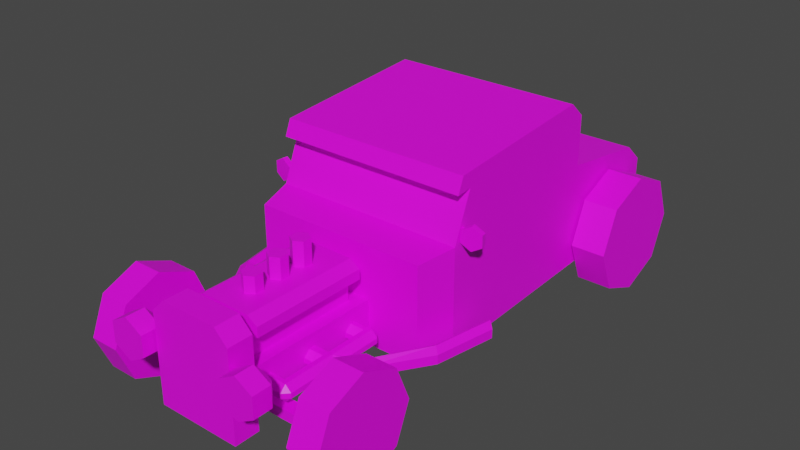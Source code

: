 # Source: Veh_HotRod_Red.blend  (saved by Blender 2.90.8; exported with 4.5.12 LTS)
import bpy
from mathutils import Matrix  # noqa: F401  (used for matrix-valued properties, if any)

bpy.ops.wm.read_factory_settings(use_empty=True)
scene = bpy.context.scene
scene.name = 'Scene'

# ---- collections
col_collection = bpy.data.collections.new('Collection'); scene.collection.children.link(col_collection)

# ---- images (referenced by path relative to the original .blend; pixels are not part of the script)
import os
ASSET_DIR = os.environ.get("B2B_ASSET_DIR", "")  # directory of the original .blend (textures are referenced by path, not embedded)
HERE = os.path.dirname(os.path.abspath(__file__))  # packed textures are extracted next to this script under _unpacked/

def load_image(name, relpath, width, height, colorspace="sRGB"):
    """Load a texture the original file referenced (path relative to the .blend, or extracted next to this script)."""
    p = next((c for c in (os.path.join(HERE, relpath), os.path.join(ASSET_DIR, relpath)) if relpath and os.path.exists(c)), "")
    if p:
        img = bpy.data.images.load(p, check_existing=True)
        img.name = name
    else:  # same state as the original file: an image datablock whose file is absent (Cycles renders it pink)
        img = bpy.data.images.new(name, width, height)
        img.source = "FILE"
        img.filepath = "//" + (relpath or name)
    img.colorspace_settings.name = colorspace
    return img
img_city_vehicles_pallete_png = load_image('city_vehicles_pallete.png', 'city_vehicles_pallete.png', 1024, 1024, 'sRGB')

# ---- materials (node trees are filled in below, after node groups)
mat_material_001 = bpy.data.materials.new('Material.001')
mat_material_001.use_transparent_shadow = False

# ---- material node trees
mat_material_001.use_nodes = True; mat_material_001.node_tree.nodes.clear()
_N = mat_material_001.node_tree.nodes; _L = mat_material_001.node_tree.links
n0 = _N.new('ShaderNodeBsdfPrincipled'); n0.name = 'Principled BSDF'; n0.location = (10, 300)
n0.distribution = 'GGX'
n0.subsurface_method = 'BURLEY'
n0.inputs[3].default_value = 1.45
n0.inputs[27].default_value = (0.0, 0.0, 0.0, 1.0)
n0.inputs[28].default_value = 1.0
n1 = _N.new('ShaderNodeOutputMaterial'); n1.name = 'Material Output'; n1.location = (300, 300)
n2 = _N.new('ShaderNodeTexImage'); n2.name = 'Image Texture'; n2.location = (-320, 147)
n2.image = img_city_vehicles_pallete_png
n2.interpolation = 'Closest'
_L.new(n0.outputs[0], n1.inputs[0])
_L.new(n2.outputs[0], n0.inputs[0])
n1.is_active_output = True

# ---- world
world_world = bpy.data.worlds.new('World'); scene.world = world_world
world_world.use_nodes = True; world_world.node_tree.nodes.clear()
_N = world_world.node_tree.nodes; _L = world_world.node_tree.links
n0 = _N.new('ShaderNodeOutputWorld'); n0.name = 'World Output'; n0.location = (300, 300)
n1 = _N.new('ShaderNodeBackground'); n1.name = 'Background'; n1.location = (10, 300)
n1.inputs[0].default_value = (0.05088, 0.05088, 0.05088, 1.0)
_L.new(n1.outputs[0], n0.inputs[0])
n0.is_active_output = True
world_world.color = (0.05088, 0.05088, 0.05088)
world_world.use_sun_shadow = False
world_world.sun_shadow_jitter_overblur = 0.0

# ---- meshes
me_plane = bpy.data.meshes.new('Plane')
me_plane.from_pydata([(0.3971, -0.5239, 0.5794), (0.3971, -0.5239, 0.1428), (0.4396, 1.029, 0.1903), (0.4146, -0.3477, 0.6241), (0.4396, -0.3571, 0.1428), (0.4396, -0.2429, 0.1428), (0.4146, -0.2713, 0.8141), (0.4396, 1.029, 0.4966), (0.4396, 0.9367, 0.5796), (0.4396, -0.2429, 0.8848), (0.4396, -0.3571, 0.6009), (0.4396, -0.2713, 0.8141), (0.4396, -0.3165, 0.8782), (0.4146, -0.3449, 0.8075), (0.4396, -0.3449, 0.8075), (0.4396, 0.4912, 0.6425), (0.4396, 0.4915, 0.8691), (0.4396, 0.4158, 0.9382), (0.4396, -0.2129, 0.8141), (0.4396, -0.2129, 0.6241), (0.4396, 0.2275, 0.6511), (0.4396, 0.2275, 0.8416), (0.4396, 0.2691, 0.8438), (0.4396, 0.2691, 0.6533), (0.4396, 0.4432, 0.6655), (0.4396, 0.4432, 0.8553), (0.3888, 0.4915, 0.8339), (0.3888, 0.4913, 0.688), (-0.3971, -0.5239, 0.5794), (-0.3971, -0.5239, 0.1428), (-0.4396, 1.029, 0.1903), (-0.4146, -0.3477, 0.6241), (-0.4396, -0.3571, 0.1428), (-0.4396, -0.2429, 0.1428), (-0.4146, -0.2713, 0.8141), (0.0, -0.5239, 0.5794), (0.0, -0.5239, 0.1428), (0.0, 1.029, 0.1903), (0.0, -0.3571, 0.6009), (0.0, -0.3571, 0.1428), (0.0, -0.2429, 0.1428), (0.0, -0.2429, 0.8848), (-0.4396, 1.029, 0.4966), (-0.4396, 0.9367, 0.5796), (0.0, 0.9367, 0.5796), (0.0, 1.029, 0.4966), (-0.4396, -0.2429, 0.8848), (-0.4396, -0.3571, 0.6009), (0.0, -0.2713, 0.8141), (0.0, -0.3477, 0.6241), (-0.4396, -0.2713, 0.8141), (-0.4396, -0.3165, 0.8782), (0.0, -0.3165, 0.8782), (-0.4146, -0.3449, 0.8075), (0.0, -0.3449, 0.8075), (-0.4396, -0.3449, 0.8075), (-0.4396, 0.4912, 0.6425), (0.0, 0.4912, 0.6425), (-0.4396, 0.4915, 0.8691), (-0.4396, 0.4158, 0.9382), (0.0, 0.4158, 0.9382), (0.0, 0.4915, 0.8691), (-0.4396, -0.2129, 0.8141), (-0.4396, -0.2129, 0.6241), (-0.4396, 0.2275, 0.6511), (-0.4396, 0.2275, 0.8416), (-0.4396, 0.2691, 0.8438), (-0.4396, 0.2691, 0.6533), (-0.4396, 0.4432, 0.6655), (-0.4396, 0.4432, 0.8553), (0.0, 0.4913, 0.688), (0.0, 0.4915, 0.8339), (-0.3888, 0.4915, 0.8339), (-0.3888, 0.4913, 0.688), (-0.1568, -1.159, 0.1534), (-0.1013, -1.104, 0.3471), (-0.1568, -0.5171, 0.1534), (-0.1013, -0.5773, 0.3471), (0.1568, -1.159, 0.1534), (0.1013, -1.104, 0.3471), (0.1568, -0.5171, 0.1534), (0.1013, -0.5773, 0.3471), (-0.1568, -1.159, 0.3471), (-0.1568, -0.5171, 0.3471), (0.1568, -0.5171, 0.3471), (0.1568, -1.159, 0.3471), (-0.1013, -1.104, 0.5365), (-0.1013, -0.5773, 0.5365), (0.1013, -0.5773, 0.5365), (0.1013, -1.104, 0.5365), (0.1013, -0.5773, 0.4609), (0.1013, -1.104, 0.4609), (-0.1013, -1.104, 0.4609), (-0.1013, -0.5773, 0.4609), (0.1613, -1.104, 0.4609), (0.1613, -0.5773, 0.4609), (-0.1613, -1.104, 0.4609), (-0.1613, -0.5773, 0.4609), (0.1155, -0.5773, 0.5365), (0.1613, -0.5773, 0.5055), (0.1613, -1.104, 0.5055), (0.1155, -1.104, 0.5365), (-0.1155, -1.104, 0.5365), (-0.1613, -1.104, 0.5055), (-0.1613, -0.5773, 0.5055), (-0.1155, -0.5773, 0.5365), (-0.1444, -1.267, 0.1556), (-0.1913, -1.153, 0.1087), (0.1444, -1.267, 0.1556), (0.1913, -1.153, 0.1087), (-0.1121, -1.267, 0.5257), (-0.1444, -1.267, 0.4934), (-0.1913, -1.153, 0.5128), (-0.1315, -1.153, 0.5727), (0.1444, -1.267, 0.4934), (0.1121, -1.267, 0.5257), (0.1315, -1.153, 0.5727), (0.1913, -1.153, 0.5128), (-0.1913, -1.267, 0.1087), (0.1913, -1.267, 0.1087), (-0.1913, -1.267, 0.5128), (-0.1315, -1.267, 0.5727), (0.1315, -1.267, 0.5727), (0.1913, -1.267, 0.5128), (0.2807, -1.323, 0.3825), (0.2807, -1.237, 0.4752), (0.2807, -1.323, 0.4752), (0.361, -1.237, 0.4288), (0.361, -1.323, 0.4288), (0.361, -1.237, 0.3361), (0.361, -1.323, 0.3361), (0.2807, -1.237, 0.2897), (0.2807, -1.323, 0.2897), (0.2003, -1.237, 0.3361), (0.2003, -1.323, 0.3361), (0.2003, -1.237, 0.4288), (0.2003, -1.323, 0.4288), (0.3157, -1.192, 0.4027), (0.2807, -1.192, 0.3825), (0.2807, -1.192, 0.423), (0.3157, -1.192, 0.3622), (0.2807, -1.192, 0.342), (0.2456, -1.192, 0.3622), (0.2456, -1.192, 0.4027), (-0.2807, -1.323, 0.3825), (-0.2807, -1.237, 0.4752), (-0.2807, -1.323, 0.4752), (-0.361, -1.237, 0.4288), (-0.361, -1.323, 0.4288), (-0.361, -1.237, 0.3361), (-0.361, -1.323, 0.3361), (-0.2807, -1.237, 0.2897), (-0.2807, -1.323, 0.2897), (-0.2003, -1.237, 0.3361), (-0.2003, -1.323, 0.3361), (-0.2003, -1.237, 0.4288), (-0.2003, -1.323, 0.4288), (-0.3157, -1.192, 0.4027), (-0.2807, -1.192, 0.3825), (-0.2807, -1.192, 0.423), (-0.3157, -1.192, 0.3622), (-0.2807, -1.192, 0.342), (-0.2456, -1.192, 0.3622), (-0.2456, -1.192, 0.4027), (0.5507, -0.268, 0.249), (0.5507, -0.268, 0.2888), (0.3552, -0.7793, 0.2885), (0.5766, -0.2907, 0.2689), (0.3638, -0.8107, 0.2688), (0.5766, -0.2907, 0.2292), (0.3638, -0.8107, 0.2293), (0.5507, -0.268, 0.2093), (0.3552, -0.7793, 0.2095), (0.5248, -0.2453, 0.2292), (0.3465, -0.7479, 0.2293), (0.5248, -0.2453, 0.2689), (0.3465, -0.7479, 0.2688), (0.526, -0.5623, 0.2689), (0.526, -0.5623, 0.2292), (0.5001, -0.5396, 0.2093), (0.4742, -0.5169, 0.2292), (0.4742, -0.5169, 0.2689), (0.5001, -0.5396, 0.2888), (0.2207, -0.839, 0.2857), (0.224, -0.8706, 0.2674), (0.224, -0.8706, 0.2307), (0.2207, -0.839, 0.2124), (0.2173, -0.8075, 0.2307), (0.2173, -0.8075, 0.2674), (0.0, -0.7201, 0.6453), (0.0, -0.6782, 0.5299), (0.0, -0.6782, 0.6453), (0.03623, -0.6991, 0.5299), (0.03623, -0.6991, 0.6453), (0.03623, -0.741, 0.5299), (0.03623, -0.741, 0.6453), (-3.657e-09, -0.7619, 0.5299), (-3.657e-09, -0.7619, 0.6453), (-0.03623, -0.741, 0.5299), (-0.03623, -0.741, 0.6453), (-0.03623, -0.6991, 0.5299), (-0.03623, -0.6991, 0.6453), (0.0, -0.8404, 0.6298), (0.0, -0.7986, 0.5299), (0.0, -0.7986, 0.6298), (0.03623, -0.8195, 0.5299), (0.03623, -0.8195, 0.6298), (0.03623, -0.8613, 0.5299), (0.03623, -0.8613, 0.6298), (-3.657e-09, -0.8823, 0.5299), (-3.657e-09, -0.8823, 0.6298), (-0.03623, -0.8613, 0.5299), (-0.03623, -0.8613, 0.6298), (-0.03623, -0.8195, 0.5299), (-0.03623, -0.8195, 0.6298), (0.0, -0.9677, 0.608), (0.0, -0.9259, 0.5299), (0.0, -0.9259, 0.608), (0.03623, -0.9468, 0.5299), (0.03623, -0.9468, 0.608), (0.03623, -0.9886, 0.5299), (0.03623, -0.9886, 0.608), (-3.657e-09, -1.01, 0.5299), (-3.657e-09, -1.01, 0.608), (-0.03623, -0.9886, 0.5299), (-0.03623, -0.9886, 0.608), (-0.03623, -0.9468, 0.5299), (-0.03623, -0.9468, 0.608), (0.1969, -1.095, 0.2391), (0.1969, -1.067, 0.212), (0.1969, -1.067, 0.2885), (0.1969, -1.095, 0.2614), (0.1969, -0.6087, 0.212), (0.1969, -0.5816, 0.2391), (0.1969, -0.5816, 0.2614), (0.1969, -0.6087, 0.2885), (0.2734, -1.067, 0.2391), (0.2463, -1.095, 0.2391), (0.2463, -1.067, 0.212), (0.2463, -1.067, 0.2885), (0.2463, -1.095, 0.2614), (0.2734, -1.067, 0.2614), (0.2463, -0.6087, 0.212), (0.2463, -0.5816, 0.2391), (0.2734, -0.6087, 0.2391), (0.2463, -0.6087, 0.2885), (0.2734, -0.6087, 0.2614), (0.2463, -0.5816, 0.2614), (0.1969, -0.6559, 0.2391), (0.224, -0.6288, 0.212), (0.224, -1.047, 0.212), (0.1969, -1.02, 0.2391), (0.1969, -1.02, 0.2614), (0.224, -1.047, 0.2885), (0.224, -0.6288, 0.2885), (0.1969, -0.6559, 0.2614), (0.2463, -1.02, 0.212), (0.2734, -1.02, 0.2391), (0.2734, -0.6559, 0.2391), (0.2463, -0.6559, 0.212), (0.2463, -0.6559, 0.2885), (0.2734, -0.6559, 0.2614), (0.2734, -1.02, 0.2614), (0.2463, -1.02, 0.2885), (0.224, -0.8229, 0.212), (0.1969, -0.7958, 0.2391), (0.1969, -0.8804, 0.2391), (0.224, -0.8533, 0.212), (0.224, -0.8533, 0.2885), (0.1969, -0.8804, 0.2614), (0.1969, -0.7958, 0.2614), (0.224, -0.8229, 0.2885), (0.2463, -0.8804, 0.212), (0.2734, -0.8804, 0.2391), (0.2734, -0.7958, 0.2391), (0.2463, -0.7958, 0.212), (0.2463, -0.7958, 0.2885), (0.2734, -0.7958, 0.2614), (0.2734, -0.8804, 0.2614), (0.2463, -0.8804, 0.2885), (0.1424, -1.067, 0.212), (0.1424, -1.095, 0.2391), (0.1424, -1.095, 0.2614), (0.1424, -1.067, 0.2885), (0.1424, -0.5816, 0.2391), (0.1424, -0.6087, 0.212), (0.1424, -0.6087, 0.2885), (0.1424, -0.5816, 0.2614), (0.1424, -0.6288, 0.212), (0.1424, -0.6559, 0.2391), (0.1424, -1.02, 0.2391), (0.1424, -1.047, 0.212), (0.1424, -1.047, 0.2885), (0.1424, -1.02, 0.2614), (0.1424, -0.6559, 0.2614), (0.1424, -0.6288, 0.2885), (0.1424, -0.7958, 0.2391), (0.1424, -0.8229, 0.212), (0.1424, -0.8533, 0.212), (0.1424, -0.8804, 0.2391), (0.1424, -0.8804, 0.2614), (0.1424, -0.8533, 0.2885), (0.1424, -0.8229, 0.2885), (0.1424, -0.7958, 0.2614), (-0.1969, -1.095, 0.2391), (-0.1969, -1.067, 0.212), (-0.1969, -1.067, 0.2885), (-0.1969, -1.095, 0.2614), (-0.1969, -0.6087, 0.212), (-0.1969, -0.5816, 0.2391), (-0.1969, -0.5816, 0.2614), (-0.1969, -0.6087, 0.2885), (-0.2734, -1.067, 0.2391), (-0.2463, -1.095, 0.2391), (-0.2463, -1.067, 0.212), (-0.2463, -1.067, 0.2885), (-0.2463, -1.095, 0.2614), (-0.2734, -1.067, 0.2614), (-0.2463, -0.6087, 0.212), (-0.2463, -0.5816, 0.2391), (-0.2734, -0.6087, 0.2391), (-0.2463, -0.6087, 0.2885), (-0.2734, -0.6087, 0.2614), (-0.2463, -0.5816, 0.2614), (-0.1969, -0.6559, 0.2391), (-0.224, -0.6288, 0.212), (-0.224, -1.047, 0.212), (-0.1969, -1.02, 0.2391), (-0.1969, -1.02, 0.2614), (-0.224, -1.047, 0.2885), (-0.224, -0.6288, 0.2885), (-0.1969, -0.6559, 0.2614), (-0.2463, -1.02, 0.212), (-0.2734, -1.02, 0.2391), (-0.2734, -0.6559, 0.2391), (-0.2463, -0.6559, 0.212), (-0.2463, -0.6559, 0.2885), (-0.2734, -0.6559, 0.2614), (-0.2734, -1.02, 0.2614), (-0.2463, -1.02, 0.2885), (-0.224, -0.8229, 0.212), (-0.1969, -0.7958, 0.2391), (-0.1969, -0.8804, 0.2391), (-0.224, -0.8533, 0.212), (-0.224, -0.8533, 0.2885), (-0.1969, -0.8804, 0.2614), (-0.1969, -0.7958, 0.2614), (-0.224, -0.8229, 0.2885), (-0.2463, -0.8804, 0.212), (-0.2734, -0.8804, 0.2391), (-0.2734, -0.7958, 0.2391), (-0.2463, -0.7958, 0.212), (-0.2463, -0.7958, 0.2885), (-0.2734, -0.7958, 0.2614), (-0.2734, -0.8804, 0.2614), (-0.2463, -0.8804, 0.2885), (-0.1424, -1.067, 0.212), (-0.1424, -1.095, 0.2391), (-0.1424, -1.095, 0.2614), (-0.1424, -1.067, 0.2885), (-0.1424, -0.5816, 0.2391), (-0.1424, -0.6087, 0.212), (-0.1424, -0.6087, 0.2885), (-0.1424, -0.5816, 0.2614), (-0.1424, -0.6288, 0.212), (-0.1424, -0.6559, 0.2391), (-0.1424, -1.02, 0.2391), (-0.1424, -1.047, 0.212), (-0.1424, -1.047, 0.2885), (-0.1424, -1.02, 0.2614), (-0.1424, -0.6559, 0.2614), (-0.1424, -0.6288, 0.2885), (-0.1424, -0.7958, 0.2391), (-0.1424, -0.8229, 0.212), (-0.1424, -0.8533, 0.212), (-0.1424, -0.8804, 0.2391), (-0.1424, -0.8804, 0.2614), (-0.1424, -0.8533, 0.2885), (-0.1424, -0.8229, 0.2885), (-0.1424, -0.7958, 0.2614), (-0.5507, -0.268, 0.249), (-0.5507, -0.268, 0.2888), (-0.3552, -0.7793, 0.2885), (-0.5766, -0.2907, 0.2689), (-0.3638, -0.8107, 0.2688), (-0.5766, -0.2907, 0.2292), (-0.3638, -0.8107, 0.2293), (-0.5507, -0.268, 0.2093), (-0.3552, -0.7793, 0.2095), (-0.5248, -0.2453, 0.2292), (-0.3465, -0.7479, 0.2293), (-0.5248, -0.2453, 0.2689), (-0.3465, -0.7479, 0.2688), (-0.526, -0.5623, 0.2689), (-0.526, -0.5623, 0.2292), (-0.5001, -0.5396, 0.2093), (-0.4742, -0.5169, 0.2292), (-0.4742, -0.5169, 0.2689), (-0.5001, -0.5396, 0.2888), (-0.2207, -0.839, 0.2857), (-0.224, -0.8706, 0.2674), (-0.224, -0.8706, 0.2307), (-0.2207, -0.839, 0.2124), (-0.2173, -0.8075, 0.2307), (-0.2173, -0.8075, 0.2674), (0.4409, -1.074, 0.1339), (0.4409, -1.074, 0.1791), (0.4409, -1.011, 0.1339), (0.4409, -1.011, 0.1791), (0.4004, -1.011, 0.1339), (0.4004, -1.011, 0.1791), (0.4004, -1.074, 0.1339), (0.4004, -1.074, 0.1791), (0.4004, -1.011, 0.2633), (0.4409, -1.011, 0.2633), (0.4409, -1.074, 0.2633), (0.4004, -1.074, 0.2633), (0.4004, -1.074, 0.2284), (0.4004, -1.011, 0.2284), (0.4409, -1.074, 0.2284), (0.4409, -1.011, 0.2284), (0.4519, -1.011, 0.2633), (0.4519, -1.074, 0.2633), (0.4519, -1.074, 0.2284), (0.4519, -1.011, 0.2284), (-0.4409, -1.074, 0.1339), (-0.4409, -1.074, 0.1791), (-0.4409, -1.011, 0.1339), (-0.4409, -1.011, 0.1791), (-0.4004, -1.011, 0.1339), (-0.4004, -1.011, 0.1791), (-0.4004, -1.074, 0.1339), (-0.4004, -1.074, 0.1791), (-0.4004, -1.011, 0.2633), (-0.4409, -1.011, 0.2633), (-0.4409, -1.074, 0.2633), (-0.4004, -1.074, 0.2633), (0.0, -1.011, 0.1339), (0.0, -1.011, 0.1791), (0.0, -1.074, 0.1339), (0.0, -1.074, 0.1791), (-0.4004, -1.074, 0.2284), (-0.4004, -1.011, 0.2284), (-0.4409, -1.074, 0.2284), (-0.4409, -1.011, 0.2284), (-0.4519, -1.011, 0.2633), (-0.4519, -1.074, 0.2633), (-0.4519, -1.074, 0.2284), (-0.4519, -1.011, 0.2284), (0.4841, -0.2985, 0.6386), (0.4881, -0.323, 0.6386), (0.4841, -0.2985, 0.6911), (0.4881, -0.323, 0.6911), (0.529, -0.2911, 0.6648), (0.533, -0.3156, 0.6648), (0.529, -0.2911, 0.6123), (0.533, -0.3156, 0.6123), (0.4841, -0.2985, 0.586), (0.4881, -0.323, 0.586), (0.4392, -0.3059, 0.6123), (0.4432, -0.3304, 0.6123), (0.4392, -0.3059, 0.6648), (0.4432, -0.3304, 0.6648), (-0.4841, -0.2985, 0.6386), (-0.4881, -0.323, 0.6386), (-0.4841, -0.2985, 0.6911), (-0.4881, -0.323, 0.6911), (-0.529, -0.2911, 0.6648), (-0.533, -0.3156, 0.6648), (-0.529, -0.2911, 0.6123), (-0.533, -0.3156, 0.6123), (-0.4841, -0.2985, 0.586), (-0.4881, -0.323, 0.586), (-0.4392, -0.3059, 0.6123), (-0.4432, -0.3304, 0.6123), (-0.4392, -0.3059, 0.6648), (-0.4432, -0.3304, 0.6648), (0.352, -1.323, 0.4237), (0.2807, -1.323, 0.4649), (0.352, -1.323, 0.3413), (0.2807, -1.323, 0.3001), (0.2093, -1.323, 0.3413), (0.2093, -1.323, 0.4237), (-0.352, -1.323, 0.4237), (-0.2807, -1.323, 0.4649), (-0.352, -1.323, 0.3413), (-0.2807, -1.323, 0.3001), (-0.2093, -1.323, 0.3413), (-0.2093, -1.323, 0.4237), (7.046e-05, 1.029, 0.2997), (7.046e-05, 1.029, 0.3931), (-0.08486, 1.029, 0.2997), (-0.08486, 1.029, 0.3931), (0.08222, 1.029, 0.3931), (0.08222, 1.029, 0.2997), (0.36, 1.029, 0.371), (0.3221, 1.029, 0.3968), (0.2835, 1.029, 0.3703), (0.2835, 1.029, 0.332), (0.3215, 1.029, 0.3048), (0.36, 1.029, 0.332), (-0.2925, 1.029, 0.3715), (-0.2925, 1.029, 0.3296), (-0.3301, 1.029, 0.3048), (-0.3679, 1.029, 0.3296), (-0.3679, 1.029, 0.3695), (-0.3301, 1.029, 0.3968)], [], [(15, 8, 44, 57), (3, 6, 48, 49), (2, 5, 40, 37), (0, 10, 38, 35), (5, 4, 39, 40), (4, 1, 36, 39), (1, 0, 35, 36), (44, 8, 7, 45), (7, 2, 37, 489, 494, 498, 499, 500, 495), (48, 6, 13, 54), (3, 49, 38, 10), (9, 41, 52, 12), (13, 14, 12), (11, 6, 3, 10), (54, 13, 12, 52), (11, 9, 12, 14), (6, 11, 14, 13), (16, 15, 57, 70, 27, 26, 71, 61), (4, 10, 0, 1), (16, 61, 60, 17), (9, 17, 60, 41), (10, 19, 18, 21, 17, 9, 11), (18, 19, 20, 21), (25, 22, 23, 24), (21, 22, 25, 24, 15, 16, 17), (7, 8, 15, 24, 23, 22, 21, 20, 19, 10, 4, 5, 2), (71, 26, 27, 70), (56, 57, 44, 43), (31, 49, 48, 34), (30, 37, 40, 33), (28, 35, 38, 47), (33, 40, 39, 32), (32, 39, 36, 29), (29, 36, 35, 28), (44, 45, 42, 43), (42, 505, 504, 503, 502, 501, 492, 491, 489, 37, 30), (48, 54, 53, 34), (31, 47, 38, 49), (46, 51, 52, 41), (53, 51, 55), (50, 47, 31, 34), (54, 52, 51, 53), (50, 55, 51, 46), (34, 53, 55, 50), (58, 61, 71, 72, 73, 70, 57, 56), (32, 29, 28, 47), (58, 59, 60, 61), (46, 41, 60, 59), (47, 50, 46, 59, 65, 62, 63), (62, 65, 64, 63), (69, 68, 67, 66), (65, 59, 58, 56, 68, 69, 66), (42, 30, 33, 32, 47, 63, 64, 65, 66, 67, 68, 56, 43), (71, 70, 73, 72), (74, 82, 83, 76), (80, 84, 85, 78), (76, 80, 78, 74), (77, 75, 92, 93), (75, 77, 83, 82), (77, 81, 84, 83), (81, 79, 85, 84), (79, 75, 82, 85), (88, 87, 86, 89), (75, 79, 91, 89, 86, 92), (81, 77, 93, 87, 88, 90), (79, 81, 90, 91), (91, 90, 95, 94), (90, 88, 98, 99, 95), (89, 91, 94, 100, 101), (86, 87, 105, 102), (94, 95, 99, 100), (92, 86, 102, 103, 96), (87, 93, 97, 104, 105), (93, 92, 96, 97), (97, 96, 103, 104), (98, 101, 100, 99), (102, 105, 104, 103), (88, 89, 101, 98), (116, 113, 121, 122), (109, 117, 123, 119), (118, 120, 112, 107), (107, 109, 119, 118), (107, 112, 113, 116, 117, 109), (121, 113, 112, 120), (116, 122, 123, 117), (108, 114, 115, 110, 111, 106), (108, 106, 118, 119), (111, 110, 121, 120), (115, 114, 123, 122), (114, 108, 119, 123), (110, 115, 122, 121), (106, 111, 120, 118), (125, 127, 137, 139), (124, 477, 478), (125, 126, 128, 127), (133, 135, 143, 142), (124, 479, 477), (127, 128, 130, 129), (135, 125, 139, 143), (124, 480, 479), (129, 130, 132, 131), (131, 133, 142, 141), (124, 481, 480), (131, 132, 134, 133), (129, 131, 141, 140), (124, 482, 481), (133, 134, 136, 135), (127, 129, 140, 137), (124, 478, 482), (135, 136, 126, 125), (138, 139, 137), (138, 137, 140), (138, 140, 141), (138, 141, 142), (138, 142, 143), (138, 143, 139), (145, 159, 157, 147), (144, 484, 483), (145, 147, 148, 146), (153, 162, 163, 155), (144, 483, 485), (147, 149, 150, 148), (155, 163, 159, 145), (144, 485, 486), (149, 151, 152, 150), (151, 161, 162, 153), (144, 486, 487), (151, 153, 154, 152), (149, 160, 161, 151), (144, 487, 488), (153, 155, 156, 154), (147, 157, 160, 149), (144, 488, 484), (155, 145, 146, 156), (158, 157, 159), (158, 160, 157), (158, 161, 160), (158, 162, 161), (158, 163, 162), (158, 159, 163), (164, 165, 167), (166, 176, 188, 183), (164, 167, 169), (170, 168, 184, 185), (182, 166, 168, 177), (164, 169, 171), (176, 174, 187, 188), (177, 168, 170, 178), (164, 171, 173), (174, 172, 186, 187), (178, 170, 172, 179), (164, 173, 175), (172, 170, 185, 186), (179, 172, 174, 180), (164, 175, 165), (168, 166, 183, 184), (180, 174, 176, 181), (165, 182, 177, 167), (167, 177, 178, 169), (169, 178, 179, 171), (171, 179, 180, 173), (173, 180, 181, 175), (175, 181, 182, 165), (181, 176, 166, 182), (189, 193, 191), (190, 191, 193, 192), (189, 195, 193), (192, 193, 195, 194), (189, 197, 195), (194, 195, 197, 196), (189, 199, 197), (196, 197, 199, 198), (189, 201, 199), (198, 199, 201, 200), (189, 191, 201), (200, 201, 191, 190), (202, 206, 204), (203, 204, 206, 205), (202, 208, 206), (205, 206, 208, 207), (202, 210, 208), (207, 208, 210, 209), (202, 212, 210), (209, 210, 212, 211), (202, 214, 212), (211, 212, 214, 213), (202, 204, 214), (213, 214, 204, 203), (215, 219, 217), (216, 217, 219, 218), (215, 221, 219), (218, 219, 221, 220), (215, 223, 221), (220, 221, 223, 222), (215, 225, 223), (222, 223, 225, 224), (215, 227, 225), (224, 225, 227, 226), (215, 217, 227), (226, 227, 217, 216), (266, 269, 300, 299), (232, 242, 259, 249), (244, 246, 261, 258), (263, 253, 230, 239), (228, 231, 282, 281), (230, 253, 292, 283), (257, 262, 241, 236), (260, 254, 271, 276), (232, 249, 288, 285), (279, 268, 253, 263), (249, 259, 275, 264), (258, 261, 277, 274), (265, 270, 255, 248), (251, 252, 269, 266), (252, 251, 290, 293), (233, 234, 247, 243), (264, 267, 298, 297), (248, 255, 294, 289), (270, 265, 296, 303), (273, 278, 262, 257), (274, 277, 278, 273), (250, 256, 238, 229), (276, 271, 268, 279), (234, 233, 284, 287), (237, 240, 231, 228), (254, 235, 286, 295), (264, 275, 272, 267), (268, 271, 302, 301), (245, 235, 254, 260), (267, 272, 256, 250), (236, 237, 238), (239, 240, 241), (242, 243, 244), (245, 246, 247), (242, 232, 233, 243), (235, 245, 247, 234), (246, 244, 243, 247), (259, 242, 244, 258), (263, 239, 241, 262), (240, 237, 236, 241), (229, 238, 237, 228), (239, 230, 231, 240), (267, 250, 251, 266), (271, 254, 255, 270), (238, 256, 257, 236), (275, 259, 258, 274), (245, 260, 261, 246), (279, 263, 262, 278), (249, 264, 265, 248), (253, 268, 269, 252), (256, 272, 273, 257), (272, 275, 274, 273), (260, 276, 277, 261), (276, 279, 278, 277), (302, 271, 270, 303), (264, 297, 296, 265), (286, 235, 234, 287), (232, 285, 284, 233), (288, 249, 248, 289), (254, 295, 294, 255), (290, 251, 250, 291), (228, 281, 280, 229), (300, 269, 268, 301), (282, 231, 230, 283), (252, 293, 292, 253), (266, 299, 298, 267), (250, 229, 280, 291), (342, 375, 376, 345), (308, 325, 335, 318), (320, 334, 337, 322), (339, 315, 306, 329), (304, 357, 358, 307), (306, 359, 368, 329), (333, 312, 317, 338), (336, 352, 347, 330), (308, 361, 364, 325), (355, 339, 329, 344), (325, 340, 351, 335), (334, 350, 353, 337), (341, 324, 331, 346), (327, 342, 345, 328), (328, 369, 366, 327), (309, 319, 323, 310), (340, 373, 374, 343), (324, 365, 370, 331), (346, 379, 372, 341), (349, 333, 338, 354), (350, 349, 354, 353), (326, 305, 314, 332), (352, 355, 344, 347), (310, 363, 360, 309), (313, 304, 307, 316), (330, 371, 362, 311), (340, 343, 348, 351), (344, 377, 378, 347), (321, 336, 330, 311), (343, 326, 332, 348), (312, 314, 313), (315, 317, 316), (318, 320, 319), (321, 323, 322), (318, 319, 309, 308), (311, 310, 323, 321), (322, 323, 319, 320), (335, 334, 320, 318), (339, 338, 317, 315), (316, 317, 312, 313), (305, 304, 313, 314), (315, 316, 307, 306), (343, 342, 327, 326), (347, 346, 331, 330), (314, 312, 333, 332), (351, 350, 334, 335), (321, 322, 337, 336), (355, 354, 338, 339), (325, 324, 341, 340), (329, 328, 345, 344), (332, 333, 349, 348), (348, 349, 350, 351), (336, 337, 353, 352), (352, 353, 354, 355), (378, 379, 346, 347), (340, 341, 372, 373), (362, 363, 310, 311), (308, 309, 360, 361), (364, 365, 324, 325), (330, 331, 370, 371), (366, 367, 326, 327), (304, 305, 356, 357), (376, 377, 344, 345), (358, 359, 306, 307), (328, 329, 368, 369), (342, 343, 374, 375), (326, 367, 356, 305), (380, 383, 381), (382, 399, 404, 392), (380, 385, 383), (386, 401, 400, 384), (398, 393, 384, 382), (380, 387, 385), (392, 404, 403, 390), (393, 394, 386, 384), (380, 389, 387), (390, 403, 402, 388), (394, 395, 388, 386), (380, 391, 389), (388, 402, 401, 386), (395, 396, 390, 388), (380, 381, 391), (384, 400, 399, 382), (396, 397, 392, 390), (381, 383, 393, 398), (383, 385, 394, 393), (385, 387, 395, 394), (387, 389, 396, 395), (389, 391, 397, 396), (391, 381, 398, 397), (397, 398, 382, 392), (409, 410, 408, 407), (407, 408, 406, 405), (409, 407, 405, 411), (437, 409, 411, 439), (405, 406, 412, 411), (437, 438, 410, 409), (414, 413, 416, 415), (418, 417, 416, 413), (417, 419, 415, 416), (420, 418, 413, 414), (414, 415, 422, 421), (411, 412, 440, 439), (410, 438, 440, 412), (406, 408, 420, 419), (408, 410, 418, 420), (412, 406, 419, 417), (410, 412, 417, 418), (415, 419, 423, 422), (420, 414, 421, 424), (419, 420, 424, 423), (429, 427, 428, 430), (427, 425, 426, 428), (429, 431, 425, 427), (437, 439, 431, 429), (425, 431, 432, 426), (437, 429, 430, 438), (434, 435, 436, 433), (442, 433, 436, 441), (441, 436, 435, 443), (444, 434, 433, 442), (434, 445, 446, 435), (431, 439, 440, 432), (430, 432, 440, 438), (426, 443, 444, 428), (428, 444, 442, 430), (432, 441, 443, 426), (430, 442, 441, 432), (435, 446, 447, 443), (444, 448, 445, 434), (443, 447, 448, 444), (449, 451, 453), (450, 454, 452), (451, 452, 454, 453), (449, 453, 455), (450, 456, 454), (453, 454, 456, 455), (449, 455, 457), (450, 458, 456), (455, 456, 458, 457), (449, 457, 459), (450, 460, 458), (457, 458, 460, 459), (449, 459, 461), (450, 462, 460), (459, 460, 462, 461), (449, 461, 451), (450, 452, 462), (461, 462, 452, 451), (463, 467, 465), (464, 466, 468), (465, 467, 468, 466), (463, 469, 467), (464, 468, 470), (467, 469, 470, 468), (463, 471, 469), (464, 470, 472), (469, 471, 472, 470), (463, 473, 471), (464, 472, 474), (471, 473, 474, 472), (463, 475, 473), (464, 474, 476), (473, 475, 476, 474), (463, 465, 475), (464, 476, 466), (475, 465, 466, 476), (478, 477, 128, 126), (477, 479, 130, 128), (479, 480, 132, 130), (480, 481, 134, 132), (481, 482, 136, 134), (482, 478, 126, 136), (484, 146, 148, 483), (483, 148, 150, 485), (485, 150, 152, 486), (486, 152, 154, 487), (487, 154, 156, 488), (488, 156, 146, 484), (489, 491, 492, 490), (490, 493, 494, 489), (495, 500, 499, 498, 497, 496), (496, 497, 498, 494, 493, 490, 45, 7, 495), (492, 501, 506, 505, 42, 45, 490), (506, 501, 502, 503, 504, 505)])
_uv = me_plane.uv_layers.new(name='UVMap')
_uv.uv.foreach_set('vector', [0.9521, 0.347, 0.9487, 0.347, 0.9487, 0.3436, 0.9521, 0.3436, 0.1248, 0.06436, 0.123, 0.06436, 0.123, 0.06038, 0.1248, 0.06038, 0.2066, 0.05436, 0.2066, 0.02645, 0.2163, 0.02645, 0.2163, 0.05436, 0.9581, 0.3323, 0.9594, 0.332, 0.9594, 0.3354, 0.9581, 0.3354, 0.2066, 0.02645, 0.2066, 0.02395, 0.2163, 0.02395, 0.2163, 0.02645, 0.2066, 0.02395, 0.2076, 0.02029, 0.2163, 0.02029, 0.2163, 0.02395, 0.9412, 0.3304, 0.9571, 0.3304, 0.9571, 0.3448, 0.9412, 0.3448, 0.9487, 0.3436, 0.9487, 0.347, 0.948, 0.347, 0.948, 0.3436, 0.9454, 0.3402, 0.9478, 0.3402, 0.9478, 0.3436, 0.9469, 0.3436, 0.9469, 0.3429, 0.9467, 0.3412, 0.9469, 0.341, 0.9467, 0.3409, 0.9464, 0.3408, 0.9513, 0.3504, 0.9513, 0.3472, 0.9519, 0.3472, 0.9519, 0.3504, 0.9575, 0.3518, 0.9575, 0.3486, 0.9577, 0.3486, 0.9577, 0.352, 0.9358, 0.3401, 0.9358, 0.3435, 0.9352, 0.3435, 0.9352, 0.3401, 0.962, 0.3386, 0.962, 0.3388, 0.9614, 0.3388, 0.956, 0.352, 0.956, 0.3518, 0.9575, 0.3518, 0.9577, 0.352, 0.962, 0.3354, 0.962, 0.3386, 0.9614, 0.3388, 0.9614, 0.3354, 0.9487, 0.3303, 0.9482, 0.3305, 0.9482, 0.33, 0.9488, 0.3297, 0.9513, 0.3472, 0.9513, 0.347, 0.9519, 0.347, 0.9519, 0.3472, 0.9564, 0.332, 0.9581, 0.332, 0.9581, 0.3354, 0.9578, 0.3354, 0.9578, 0.3324, 0.9566, 0.3324, 0.9566, 0.3354, 0.9564, 0.3354, 0.9539, 0.3295, 0.9504, 0.3296, 0.9505, 0.3283, 0.9539, 0.3282, 0.9415, 0.3401, 0.9415, 0.3435, 0.9409, 0.3435, 0.9409, 0.3401, 0.9358, 0.3401, 0.9409, 0.3401, 0.9409, 0.3435, 0.9358, 0.3435, 0.9504, 0.3296, 0.9502, 0.3307, 0.9488, 0.3308, 0.9487, 0.3342, 0.948, 0.3356, 0.9482, 0.3305, 0.9487, 0.3303, 0.114, 0.03817, 0.1158, 0.03811, 0.1157, 0.04234, 0.1139, 0.04241, 0.1138, 0.04449, 0.1139, 0.04281, 0.1157, 0.04274, 0.1156, 0.04442, 0.9487, 0.3342, 0.9487, 0.3345, 0.9486, 0.3358, 0.9501, 0.3358, 0.9503, 0.3361, 0.9485, 0.3362, 0.948, 0.3356, 0.9516, 0.3402, 0.9509, 0.3395, 0.9503, 0.3361, 0.9501, 0.3358, 0.9501, 0.3344, 0.9487, 0.3345, 0.9487, 0.3342, 0.9501, 0.3341, 0.9502, 0.3307, 0.9504, 0.3296, 0.9539, 0.3295, 0.9539, 0.3303, 0.9539, 0.3401, 0.1238, 0.04397, 0.1238, 0.04023, 0.1252, 0.04023, 0.1252, 0.04397, 0.9521, 0.3402, 0.9521, 0.3436, 0.9487, 0.3436, 0.9487, 0.3402, 0.1248, 0.0564, 0.1248, 0.06038, 0.123, 0.06038, 0.123, 0.0564, 0.2259, 0.05436, 0.2163, 0.05436, 0.2163, 0.02645, 0.2259, 0.02645, 0.9581, 0.3385, 0.9581, 0.3354, 0.9594, 0.3354, 0.9594, 0.3388, 0.2259, 0.02645, 0.2163, 0.02645, 0.2163, 0.02395, 0.2259, 0.02395, 0.2259, 0.02395, 0.2163, 0.02395, 0.2163, 0.02029, 0.225, 0.02029, 0.9412, 0.3593, 0.9412, 0.3448, 0.9571, 0.3448, 0.9571, 0.3593, 0.9487, 0.3436, 0.948, 0.3436, 0.948, 0.3402, 0.9487, 0.3402, 0.9454, 0.347, 0.9464, 0.3456, 0.9466, 0.3456, 0.9468, 0.3455, 0.9466, 0.3453, 0.9463, 0.3453, 0.9462, 0.3444, 0.9469, 0.3444, 0.9469, 0.3436, 0.9478, 0.3436, 0.9478, 0.347, 0.9513, 0.3504, 0.9519, 0.3504, 0.9519, 0.3536, 0.9513, 0.3536, 0.9575, 0.3454, 0.9577, 0.3452, 0.9577, 0.3486, 0.9575, 0.3486, 0.9358, 0.3469, 0.9352, 0.3469, 0.9352, 0.3435, 0.9358, 0.3435, 0.962, 0.3322, 0.9614, 0.332, 0.962, 0.332, 0.956, 0.3452, 0.9577, 0.3452, 0.9575, 0.3454, 0.956, 0.3454, 0.962, 0.3354, 0.9614, 0.3354, 0.9614, 0.332, 0.962, 0.3322, 0.9428, 0.3381, 0.9428, 0.3387, 0.9423, 0.3384, 0.9423, 0.3379, 0.9513, 0.3536, 0.9519, 0.3536, 0.9519, 0.3538, 0.9513, 0.3538, 0.9564, 0.3388, 0.9564, 0.3354, 0.9566, 0.3354, 0.9566, 0.3384, 0.9578, 0.3384, 0.9578, 0.3354, 0.9581, 0.3354, 0.9581, 0.3388, 0.9479, 0.339, 0.9479, 0.3402, 0.9445, 0.3401, 0.9444, 0.3388, 0.9415, 0.3469, 0.9409, 0.3469, 0.9409, 0.3435, 0.9415, 0.3435, 0.9358, 0.3469, 0.9358, 0.3435, 0.9409, 0.3435, 0.9409, 0.3469, 0.9444, 0.3388, 0.9428, 0.3381, 0.9423, 0.3379, 0.942, 0.3328, 0.9427, 0.3342, 0.9428, 0.3376, 0.9443, 0.3377, 0.1066, 0.04676, 0.1064, 0.04252, 0.1083, 0.04259, 0.1084, 0.04683, 0.1064, 0.04045, 0.1082, 0.04051, 0.1083, 0.04219, 0.1064, 0.04212, 0.9427, 0.3342, 0.942, 0.3328, 0.9426, 0.3322, 0.9443, 0.3323, 0.9441, 0.3326, 0.9427, 0.3326, 0.9427, 0.3339, 0.9456, 0.3282, 0.948, 0.3283, 0.948, 0.3381, 0.9479, 0.339, 0.9444, 0.3388, 0.9443, 0.3377, 0.9442, 0.3343, 0.9427, 0.3342, 0.9427, 0.3339, 0.9442, 0.334, 0.9441, 0.3326, 0.9443, 0.3323, 0.9449, 0.3289, 0.1238, 0.04397, 0.1252, 0.04397, 0.1252, 0.0477, 0.1238, 0.0477, 0.7907, 0.1252, 0.7915, 0.1252, 0.7915, 0.1278, 0.7907, 0.1278, 0.7911, 0.1206, 0.7919, 0.1206, 0.7919, 0.1233, 0.7911, 0.1233, 0.7898, 0.1206, 0.7911, 0.1206, 0.7911, 0.1233, 0.7898, 0.1233, 0.7928, 0.1274, 0.7928, 0.1252, 0.7932, 0.1252, 0.7932, 0.1274, 0.7889, 0.1164, 0.7889, 0.1186, 0.7887, 0.1188, 0.7887, 0.1162, 0.7889, 0.1186, 0.7898, 0.1186, 0.79, 0.1188, 0.7887, 0.1188, 0.7898, 0.1186, 0.7898, 0.1164, 0.79, 0.1162, 0.79, 0.1188, 0.7898, 0.1164, 0.7889, 0.1164, 0.7887, 0.1162, 0.79, 0.1162, 0.7852, 0.1264, 0.7843, 0.1264, 0.7843, 0.1242, 0.7852, 0.1242, 0.7915, 0.1143, 0.7915, 0.1152, 0.7911, 0.1152, 0.7908, 0.1152, 0.7908, 0.1143, 0.7911, 0.1143, 0.7895, 0.1191, 0.7895, 0.1199, 0.789, 0.1199, 0.7887, 0.1199, 0.7887, 0.1191, 0.789, 0.1191, 0.7868, 0.1282, 0.7868, 0.126, 0.7873, 0.126, 0.7873, 0.1282, 0.782, 0.1261, 0.782, 0.1283, 0.7817, 0.1283, 0.7817, 0.1261, 0.789, 0.1191, 0.7887, 0.1191, 0.7887, 0.119, 0.7888, 0.1188, 0.789, 0.1188, 0.7908, 0.1152, 0.7911, 0.1152, 0.7911, 0.1154, 0.7909, 0.1154, 0.7908, 0.1152, 0.7843, 0.1242, 0.7843, 0.1264, 0.7843, 0.1264, 0.7843, 0.1242, 0.7895, 0.1265, 0.7895, 0.1287, 0.7893, 0.1287, 0.7893, 0.1265, 0.7911, 0.1143, 0.7908, 0.1143, 0.7908, 0.1143, 0.7909, 0.1141, 0.7911, 0.1141, 0.7887, 0.1199, 0.789, 0.1199, 0.789, 0.1202, 0.7888, 0.1202, 0.7887, 0.12, 0.7838, 0.1281, 0.7838, 0.126, 0.7841, 0.126, 0.7841, 0.1281, 0.7934, 0.1204, 0.7934, 0.1226, 0.7932, 0.1226, 0.7932, 0.1204, 0.7852, 0.1264, 0.7852, 0.1242, 0.7854, 0.1242, 0.7854, 0.1264, 0.7843, 0.1242, 0.7843, 0.1264, 0.7841, 0.1264, 0.7841, 0.1242, 0.7852, 0.1264, 0.7852, 0.1242, 0.7852, 0.1242, 0.7852, 0.1264, 0.9498, 0.3606, 0.9498, 0.3589, 0.9505, 0.3589, 0.9506, 0.3606, 0.9592, 0.3399, 0.9592, 0.3372, 0.96, 0.3372, 0.96, 0.3399, 0.9548, 0.3471, 0.9548, 0.3444, 0.9556, 0.3444, 0.9556, 0.3471, 0.9613, 0.3401, 0.9613, 0.3426, 0.9605, 0.3426, 0.9605, 0.3401, 0.9403, 0.356, 0.9403, 0.3534, 0.9407, 0.353, 0.9425, 0.353, 0.9429, 0.3534, 0.9429, 0.356, 0.9505, 0.3589, 0.9498, 0.3589, 0.9498, 0.3585, 0.9506, 0.3585, 0.9592, 0.3368, 0.96, 0.3368, 0.96, 0.3372, 0.9592, 0.3372, 0.781, 0.1144, 0.781, 0.1121, 0.7812, 0.1119, 0.7827, 0.1119, 0.7829, 0.1121, 0.7829, 0.1144, 0.9571, 0.3542, 0.959, 0.3542, 0.9593, 0.3545, 0.9568, 0.3545, 0.959, 0.352, 0.9588, 0.3518, 0.9589, 0.3515, 0.9593, 0.3519, 0.9573, 0.3518, 0.9571, 0.352, 0.9568, 0.3519, 0.9572, 0.3515, 0.9571, 0.352, 0.9571, 0.3542, 0.9568, 0.3545, 0.9568, 0.3519, 0.9588, 0.3518, 0.9573, 0.3518, 0.9572, 0.3515, 0.9589, 0.3515, 0.959, 0.3542, 0.959, 0.352, 0.9593, 0.3519, 0.9593, 0.3545, 0.9534, 0.3464, 0.953, 0.3462, 0.9532, 0.3461, 0.9534, 0.3462, 0.9764, 0.5058, 0.9764, 0.5055, 0.9767, 0.5056, 0.9441, 0.3538, 0.9445, 0.3538, 0.9445, 0.3542, 0.9441, 0.3542, 0.9537, 0.3458, 0.9537, 0.3462, 0.9535, 0.3461, 0.9535, 0.3459, 0.9764, 0.5058, 0.9761, 0.5056, 0.9764, 0.5055, 0.9521, 0.346, 0.9524, 0.346, 0.9524, 0.3464, 0.9521, 0.3464, 0.9537, 0.3462, 0.9534, 0.3464, 0.9534, 0.3462, 0.9535, 0.3461, 0.9764, 0.5058, 0.9761, 0.506, 0.9761, 0.5056, 0.9542, 0.3419, 0.9538, 0.3419, 0.9538, 0.3416, 0.9542, 0.3416, 0.9534, 0.3456, 0.9537, 0.3458, 0.9535, 0.3459, 0.9534, 0.3458, 0.9764, 0.5058, 0.9764, 0.5062, 0.9761, 0.506, 0.9542, 0.3416, 0.9538, 0.3416, 0.9538, 0.3412, 0.9542, 0.3412, 0.953, 0.3458, 0.9534, 0.3456, 0.9534, 0.3458, 0.9532, 0.3459, 0.9764, 0.5058, 0.9767, 0.506, 0.9764, 0.5062, 0.9541, 0.354, 0.9537, 0.354, 0.9537, 0.3536, 0.9541, 0.3536, 0.953, 0.3462, 0.953, 0.3458, 0.9532, 0.3459, 0.9532, 0.3461, 0.9764, 0.5058, 0.9767, 0.5056, 0.9767, 0.506, 0.9441, 0.3535, 0.9445, 0.3535, 0.9445, 0.3538, 0.9441, 0.3538, 0.9534, 0.346, 0.9534, 0.3462, 0.9532, 0.3461, 0.9534, 0.346, 0.9532, 0.3461, 0.9532, 0.3459, 0.9534, 0.346, 0.9532, 0.3459, 0.9534, 0.3458, 0.9534, 0.346, 0.9534, 0.3458, 0.9535, 0.3459, 0.9534, 0.346, 0.9535, 0.3459, 0.9535, 0.3461, 0.9534, 0.346, 0.9535, 0.3461, 0.9534, 0.3462, 0.9457, 0.3538, 0.9455, 0.3539, 0.9455, 0.354, 0.9457, 0.3541, 0.9866, 0.4979, 0.9866, 0.4983, 0.9869, 0.4981, 0.9542, 0.3416, 0.9542, 0.3419, 0.9545, 0.3419, 0.9545, 0.3416, 0.945, 0.3538, 0.9452, 0.3539, 0.9454, 0.3538, 0.9454, 0.3536, 0.9866, 0.4979, 0.9869, 0.4981, 0.9869, 0.4978, 0.9517, 0.346, 0.9517, 0.3464, 0.9521, 0.3464, 0.9521, 0.346, 0.9454, 0.3536, 0.9454, 0.3538, 0.9455, 0.3539, 0.9457, 0.3538, 0.9866, 0.4979, 0.9869, 0.4978, 0.9866, 0.4976, 0.9544, 0.3457, 0.9544, 0.3461, 0.9547, 0.3461, 0.9547, 0.3457, 0.945, 0.3541, 0.9452, 0.354, 0.9452, 0.3539, 0.945, 0.3538, 0.9866, 0.4979, 0.9866, 0.4976, 0.9863, 0.4978, 0.9544, 0.3461, 0.9544, 0.3464, 0.9547, 0.3464, 0.9547, 0.3461, 0.9454, 0.3543, 0.9454, 0.3541, 0.9452, 0.354, 0.945, 0.3541, 0.9866, 0.4979, 0.9863, 0.4978, 0.9863, 0.4981, 0.9544, 0.354, 0.9544, 0.3536, 0.9541, 0.3536, 0.9541, 0.354, 0.9457, 0.3541, 0.9455, 0.354, 0.9454, 0.3541, 0.9454, 0.3543, 0.9866, 0.4979, 0.9863, 0.4981, 0.9866, 0.4983, 0.9542, 0.3412, 0.9542, 0.3416, 0.9545, 0.3416, 0.9545, 0.3412, 0.9454, 0.3539, 0.9455, 0.354, 0.9455, 0.3539, 0.9454, 0.3539, 0.9454, 0.3541, 0.9455, 0.354, 0.9454, 0.3539, 0.9452, 0.354, 0.9454, 0.3541, 0.9454, 0.3539, 0.9452, 0.3539, 0.9452, 0.354, 0.9454, 0.3539, 0.9454, 0.3538, 0.9452, 0.3539, 0.9454, 0.3539, 0.9455, 0.3539, 0.9454, 0.3538, 0.7794, 0.1283, 0.7792, 0.1284, 0.7792, 0.1282, 0.7917, 0.1275, 0.7918, 0.1274, 0.7921, 0.1278, 0.7921, 0.1279, 0.7794, 0.1283, 0.7792, 0.1282, 0.7794, 0.1281, 0.793, 0.116, 0.7929, 0.116, 0.7929, 0.1155, 0.793, 0.1155, 0.7916, 0.1263, 0.7917, 0.1275, 0.7916, 0.1276, 0.7915, 0.1263, 0.7794, 0.1283, 0.7794, 0.1281, 0.7795, 0.1282, 0.7927, 0.1286, 0.7926, 0.1286, 0.7926, 0.1281, 0.7927, 0.1281, 0.7932, 0.1262, 0.7932, 0.1252, 0.7934, 0.1252, 0.7934, 0.1262, 0.7794, 0.1283, 0.7795, 0.1282, 0.7795, 0.1283, 0.7924, 0.1259, 0.7923, 0.1258, 0.7927, 0.1253, 0.7928, 0.1254, 0.7921, 0.1269, 0.7922, 0.1257, 0.7923, 0.1258, 0.7923, 0.1269, 0.7794, 0.1283, 0.7795, 0.1283, 0.7794, 0.1284, 0.7923, 0.1258, 0.7922, 0.1257, 0.7926, 0.1252, 0.7927, 0.1253, 0.7923, 0.1269, 0.7923, 0.1258, 0.7924, 0.1259, 0.7924, 0.127, 0.7794, 0.1283, 0.7794, 0.1284, 0.7792, 0.1284, 0.7916, 0.1276, 0.7917, 0.1275, 0.7921, 0.1279, 0.792, 0.1281, 0.7933, 0.1235, 0.7933, 0.1226, 0.7934, 0.1226, 0.7934, 0.1235, 0.792, 0.1252, 0.7916, 0.1263, 0.7915, 0.1263, 0.7919, 0.1252, 0.7932, 0.1273, 0.7932, 0.1262, 0.7934, 0.1262, 0.7934, 0.1273, 0.7925, 0.128, 0.7921, 0.1269, 0.7923, 0.1269, 0.7926, 0.128, 0.7926, 0.128, 0.7923, 0.1269, 0.7924, 0.127, 0.7928, 0.1281, 0.7933, 0.1246, 0.7933, 0.1235, 0.7934, 0.1235, 0.7934, 0.1246, 0.7921, 0.1252, 0.7918, 0.1263, 0.7916, 0.1263, 0.792, 0.1252, 0.7918, 0.1263, 0.7918, 0.1274, 0.7917, 0.1275, 0.7916, 0.1263, 0.7889, 0.1281, 0.7887, 0.1282, 0.7887, 0.128, 0.7835, 0.1282, 0.7835, 0.1278, 0.7836, 0.1278, 0.7836, 0.1282, 0.7889, 0.1281, 0.7889, 0.1283, 0.7887, 0.1282, 0.7927, 0.1251, 0.7927, 0.1246, 0.7929, 0.1246, 0.7929, 0.1251, 0.7889, 0.1281, 0.789, 0.1282, 0.7889, 0.1283, 0.7833, 0.1278, 0.7833, 0.1282, 0.7832, 0.1282, 0.7832, 0.1278, 0.7889, 0.1281, 0.789, 0.128, 0.789, 0.1282, 0.7832, 0.1278, 0.7832, 0.1282, 0.783, 0.1282, 0.783, 0.1278, 0.7889, 0.1281, 0.7889, 0.1279, 0.789, 0.128, 0.7927, 0.1203, 0.7927, 0.1199, 0.7929, 0.1199, 0.7929, 0.1203, 0.7889, 0.1281, 0.7887, 0.128, 0.7889, 0.1279, 0.7833, 0.1282, 0.7833, 0.1278, 0.7835, 0.1278, 0.7835, 0.1282, 0.7842, 0.1282, 0.7842, 0.1284, 0.7841, 0.1283, 0.7874, 0.1283, 0.7874, 0.1279, 0.7876, 0.1279, 0.7876, 0.1283, 0.7842, 0.1282, 0.7844, 0.1283, 0.7842, 0.1284, 0.7915, 0.1285, 0.7915, 0.1281, 0.7917, 0.1281, 0.7917, 0.1285, 0.7842, 0.1282, 0.7844, 0.1281, 0.7844, 0.1283, 0.7927, 0.1199, 0.7927, 0.1203, 0.7926, 0.1203, 0.7926, 0.1199, 0.7842, 0.1282, 0.7842, 0.128, 0.7844, 0.1281, 0.7926, 0.1199, 0.7926, 0.1203, 0.7924, 0.1203, 0.7924, 0.1199, 0.7842, 0.1282, 0.7841, 0.1281, 0.7842, 0.128, 0.7917, 0.1285, 0.7917, 0.1281, 0.7918, 0.1281, 0.7918, 0.1285, 0.7842, 0.1282, 0.7841, 0.1283, 0.7841, 0.1281, 0.7873, 0.1283, 0.7873, 0.1279, 0.7874, 0.1279, 0.7874, 0.1283, 0.7885, 0.1281, 0.7885, 0.1279, 0.7886, 0.128, 0.7848, 0.1283, 0.7848, 0.128, 0.785, 0.128, 0.785, 0.1283, 0.7885, 0.1281, 0.7883, 0.128, 0.7885, 0.1279, 0.7795, 0.1284, 0.7795, 0.1281, 0.7797, 0.1281, 0.7797, 0.1284, 0.7885, 0.1281, 0.7883, 0.1282, 0.7883, 0.128, 0.7847, 0.128, 0.7847, 0.1283, 0.7845, 0.1283, 0.7845, 0.128, 0.7885, 0.1281, 0.7885, 0.1283, 0.7883, 0.1282, 0.7845, 0.128, 0.7845, 0.1283, 0.7844, 0.1283, 0.7844, 0.128, 0.7885, 0.1281, 0.7886, 0.1282, 0.7885, 0.1283, 0.787, 0.1282, 0.787, 0.1285, 0.7868, 0.1285, 0.7868, 0.1282, 0.7885, 0.1281, 0.7886, 0.128, 0.7886, 0.1282, 0.7847, 0.1283, 0.7847, 0.128, 0.7848, 0.128, 0.7848, 0.1283, 0.779, 0.1282, 0.7791, 0.1282, 0.7791, 0.1285, 0.779, 0.1285, 0.7795, 0.128, 0.7793, 0.128, 0.7793, 0.1278, 0.7794, 0.1279, 0.7906, 0.1289, 0.7905, 0.1289, 0.7905, 0.1287, 0.7906, 0.1287, 0.7881, 0.1267, 0.788, 0.1266, 0.7879, 0.1265, 0.7881, 0.1265, 0.7861, 0.1279, 0.7862, 0.1279, 0.7862, 0.1282, 0.7861, 0.1282, 0.7879, 0.1265, 0.788, 0.1266, 0.7877, 0.1266, 0.7877, 0.1265, 0.7906, 0.1272, 0.7905, 0.1272, 0.7905, 0.127, 0.7906, 0.127, 0.7881, 0.1282, 0.788, 0.1284, 0.788, 0.1275, 0.7881, 0.1277, 0.7795, 0.128, 0.7794, 0.1279, 0.7797, 0.1279, 0.7797, 0.128, 0.7881, 0.1273, 0.788, 0.1274, 0.788, 0.1266, 0.7881, 0.1267, 0.7794, 0.1279, 0.7793, 0.1278, 0.7793, 0.1272, 0.7794, 0.1271, 0.7906, 0.1287, 0.7905, 0.1287, 0.7905, 0.1281, 0.7906, 0.1281, 0.7854, 0.1212, 0.7854, 0.1212, 0.7854, 0.1217, 0.7854, 0.1217, 0.7854, 0.1206, 0.7854, 0.1206, 0.7854, 0.1212, 0.7854, 0.1212, 0.7828, 0.1283, 0.7829, 0.1283, 0.7829, 0.1285, 0.7828, 0.1285, 0.7929, 0.1158, 0.7928, 0.1158, 0.7928, 0.1156, 0.7929, 0.1156, 0.7794, 0.1271, 0.7794, 0.127, 0.7797, 0.127, 0.7797, 0.1271, 0.779, 0.1283, 0.7789, 0.1283, 0.7789, 0.1281, 0.779, 0.1281, 0.7862, 0.1284, 0.7861, 0.1284, 0.7861, 0.1282, 0.7862, 0.1282, 0.7906, 0.1278, 0.7905, 0.1278, 0.7905, 0.1272, 0.7906, 0.1272, 0.7906, 0.1281, 0.7905, 0.1281, 0.7905, 0.1278, 0.7906, 0.1278, 0.7794, 0.1262, 0.7793, 0.1263, 0.7793, 0.1261, 0.7795, 0.1261, 0.7881, 0.1277, 0.788, 0.1275, 0.788, 0.1274, 0.7881, 0.1273, 0.7928, 0.1158, 0.7929, 0.1158, 0.7929, 0.116, 0.7928, 0.116, 0.7861, 0.1277, 0.7862, 0.1277, 0.7862, 0.1279, 0.7861, 0.1279, 0.788, 0.1284, 0.7879, 0.1284, 0.7877, 0.1284, 0.7877, 0.1284, 0.7794, 0.1271, 0.7793, 0.1272, 0.7793, 0.1269, 0.7794, 0.127, 0.788, 0.1274, 0.788, 0.1275, 0.7877, 0.1275, 0.7877, 0.1274, 0.7881, 0.1284, 0.7879, 0.1284, 0.788, 0.1284, 0.7881, 0.1282, 0.7794, 0.127, 0.7793, 0.1269, 0.7793, 0.1263, 0.7794, 0.1262, 0.7906, 0.127, 0.7906, 0.1269, 0.7907, 0.127, 0.7863, 0.1277, 0.7862, 0.1277, 0.7862, 0.1276, 0.7793, 0.128, 0.7793, 0.1281, 0.7792, 0.128, 0.7927, 0.1156, 0.7928, 0.1155, 0.7928, 0.1156, 0.7793, 0.128, 0.7795, 0.128, 0.7795, 0.1281, 0.7793, 0.1281, 0.7927, 0.1158, 0.7927, 0.1156, 0.7928, 0.1156, 0.7928, 0.1158, 0.7928, 0.1155, 0.7929, 0.1155, 0.7929, 0.1156, 0.7928, 0.1156, 0.7907, 0.1287, 0.7907, 0.1289, 0.7906, 0.1289, 0.7906, 0.1287, 0.7904, 0.1272, 0.7904, 0.127, 0.7905, 0.127, 0.7905, 0.1272, 0.7905, 0.1269, 0.7906, 0.1269, 0.7906, 0.127, 0.7905, 0.127, 0.7795, 0.1261, 0.7793, 0.1261, 0.7793, 0.126, 0.7795, 0.126, 0.7863, 0.1277, 0.7863, 0.1279, 0.7862, 0.1279, 0.7862, 0.1277, 0.7794, 0.127, 0.7794, 0.1262, 0.7795, 0.1263, 0.7795, 0.1269, 0.788, 0.1275, 0.788, 0.1284, 0.7879, 0.1282, 0.7879, 0.1277, 0.7907, 0.127, 0.7907, 0.1272, 0.7906, 0.1272, 0.7906, 0.127, 0.7907, 0.1281, 0.7907, 0.1287, 0.7906, 0.1287, 0.7906, 0.1281, 0.7904, 0.1289, 0.7904, 0.1287, 0.7905, 0.1287, 0.7905, 0.1289, 0.7904, 0.1278, 0.7904, 0.1272, 0.7905, 0.1272, 0.7905, 0.1278, 0.7794, 0.1279, 0.7794, 0.1271, 0.7795, 0.1272, 0.7795, 0.1278, 0.788, 0.1266, 0.788, 0.1274, 0.7879, 0.1273, 0.7879, 0.1267, 0.7907, 0.1272, 0.7907, 0.1278, 0.7906, 0.1278, 0.7906, 0.1272, 0.7907, 0.1278, 0.7907, 0.1281, 0.7906, 0.1281, 0.7906, 0.1278, 0.7904, 0.1287, 0.7904, 0.1281, 0.7905, 0.1281, 0.7905, 0.1287, 0.7904, 0.1281, 0.7904, 0.1278, 0.7905, 0.1278, 0.7905, 0.1281, 0.7863, 0.1282, 0.7863, 0.1285, 0.7862, 0.1284, 0.7862, 0.1282, 0.7794, 0.1271, 0.7797, 0.1271, 0.7797, 0.1272, 0.7795, 0.1272, 0.7927, 0.116, 0.7927, 0.1158, 0.7928, 0.1158, 0.7928, 0.116, 0.7795, 0.128, 0.7797, 0.128, 0.7797, 0.1281, 0.7795, 0.1281, 0.7797, 0.1279, 0.7794, 0.1279, 0.7795, 0.1278, 0.7797, 0.1278, 0.7788, 0.1285, 0.7788, 0.1281, 0.7789, 0.1281, 0.7789, 0.1283, 0.7797, 0.1263, 0.7795, 0.1263, 0.7794, 0.1262, 0.7797, 0.1262, 0.7795, 0.126, 0.7797, 0.126, 0.7797, 0.1261, 0.7795, 0.1261, 0.7791, 0.1285, 0.7791, 0.1282, 0.7792, 0.1281, 0.7792, 0.1285, 0.7862, 0.1282, 0.7862, 0.1279, 0.7863, 0.1279, 0.7863, 0.1282, 0.7828, 0.1283, 0.7828, 0.1285, 0.7827, 0.1285, 0.7827, 0.1282, 0.7795, 0.1269, 0.7797, 0.1269, 0.7797, 0.127, 0.7794, 0.127, 0.7794, 0.1262, 0.7795, 0.1261, 0.7797, 0.1261, 0.7797, 0.1262, 0.793, 0.1249, 0.793, 0.1246, 0.7929, 0.1246, 0.7929, 0.1249, 0.7925, 0.1252, 0.7924, 0.1251, 0.7923, 0.125, 0.7923, 0.1252, 0.7932, 0.1197, 0.7932, 0.1195, 0.7931, 0.1195, 0.7931, 0.1197, 0.7787, 0.1278, 0.7787, 0.128, 0.7789, 0.128, 0.7788, 0.1279, 0.7883, 0.1282, 0.7883, 0.1285, 0.7883, 0.1285, 0.7883, 0.1282, 0.7789, 0.128, 0.7792, 0.128, 0.7792, 0.1279, 0.7788, 0.1279, 0.7932, 0.1179, 0.7932, 0.1177, 0.7931, 0.1177, 0.7931, 0.1179, 0.7787, 0.1263, 0.7787, 0.1269, 0.7788, 0.127, 0.7788, 0.1262, 0.7925, 0.1252, 0.7927, 0.1252, 0.7927, 0.1251, 0.7924, 0.1251, 0.7787, 0.1272, 0.7787, 0.1278, 0.7788, 0.1279, 0.7788, 0.1271, 0.7924, 0.1251, 0.7924, 0.1243, 0.7923, 0.1244, 0.7923, 0.125, 0.7932, 0.1195, 0.7932, 0.1189, 0.7931, 0.1189, 0.7931, 0.1195, 0.7854, 0.1229, 0.7854, 0.1223, 0.7854, 0.1223, 0.7854, 0.1229, 0.7854, 0.1217, 0.7854, 0.1223, 0.7854, 0.1223, 0.7854, 0.1217, 0.7918, 0.1282, 0.7918, 0.1284, 0.7919, 0.1284, 0.7919, 0.1282, 0.7815, 0.128, 0.7815, 0.1278, 0.7814, 0.1278, 0.7814, 0.128, 0.7924, 0.1243, 0.7927, 0.1243, 0.7927, 0.1242, 0.7924, 0.1242, 0.793, 0.1201, 0.793, 0.1199, 0.7929, 0.1199, 0.7929, 0.1201, 0.7786, 0.1282, 0.7786, 0.1285, 0.7787, 0.1285, 0.7787, 0.1282, 0.7932, 0.1185, 0.7932, 0.1179, 0.7931, 0.1179, 0.7931, 0.1185, 0.7932, 0.1189, 0.7932, 0.1185, 0.7931, 0.1185, 0.7931, 0.1189, 0.7924, 0.1234, 0.7925, 0.1233, 0.7923, 0.1233, 0.7923, 0.1235, 0.7787, 0.1269, 0.7787, 0.1272, 0.7788, 0.1271, 0.7788, 0.127, 0.7814, 0.128, 0.7814, 0.1282, 0.7815, 0.1282, 0.7815, 0.128, 0.7883, 0.128, 0.7883, 0.1282, 0.7883, 0.1282, 0.7883, 0.128, 0.7788, 0.1262, 0.7792, 0.1262, 0.7792, 0.1261, 0.7789, 0.1261, 0.7924, 0.1243, 0.7924, 0.1242, 0.7923, 0.124, 0.7923, 0.1244, 0.7788, 0.1271, 0.7792, 0.1271, 0.7792, 0.127, 0.7788, 0.127, 0.7787, 0.1261, 0.7787, 0.1263, 0.7788, 0.1262, 0.7789, 0.1261, 0.7924, 0.1242, 0.7924, 0.1234, 0.7923, 0.1235, 0.7923, 0.124, 0.7883, 0.1279, 0.7881, 0.128, 0.7883, 0.128, 0.7787, 0.128, 0.7786, 0.128, 0.7787, 0.1281, 0.7816, 0.1278, 0.7815, 0.1277, 0.7815, 0.1278, 0.793, 0.1197, 0.7931, 0.1198, 0.7931, 0.1197, 0.7816, 0.1278, 0.7815, 0.1278, 0.7815, 0.128, 0.7816, 0.128, 0.7789, 0.1261, 0.7789, 0.126, 0.7787, 0.126, 0.7787, 0.1261, 0.7931, 0.1197, 0.7931, 0.1198, 0.7932, 0.1198, 0.7932, 0.1197, 0.7933, 0.1195, 0.7932, 0.1195, 0.7932, 0.1197, 0.7933, 0.1197, 0.793, 0.1179, 0.7931, 0.1179, 0.7931, 0.1177, 0.793, 0.1177, 0.7883, 0.128, 0.7883, 0.1279, 0.7883, 0.1279, 0.7883, 0.128, 0.7881, 0.1282, 0.7883, 0.1282, 0.7883, 0.128, 0.7881, 0.128, 0.7787, 0.128, 0.7787, 0.1281, 0.7789, 0.1281, 0.7789, 0.128, 0.7924, 0.1242, 0.7925, 0.124, 0.7925, 0.1235, 0.7924, 0.1234, 0.7788, 0.127, 0.7789, 0.1269, 0.7789, 0.1263, 0.7788, 0.1262, 0.7933, 0.1177, 0.7932, 0.1177, 0.7932, 0.1179, 0.7933, 0.1179, 0.7933, 0.1189, 0.7932, 0.1189, 0.7932, 0.1195, 0.7933, 0.1195, 0.793, 0.1197, 0.7931, 0.1197, 0.7931, 0.1195, 0.793, 0.1195, 0.793, 0.1185, 0.7931, 0.1185, 0.7931, 0.1179, 0.793, 0.1179, 0.7924, 0.1251, 0.7925, 0.125, 0.7925, 0.1244, 0.7924, 0.1243, 0.7788, 0.1279, 0.7789, 0.1278, 0.7789, 0.1272, 0.7788, 0.1271, 0.7933, 0.1179, 0.7932, 0.1179, 0.7932, 0.1185, 0.7933, 0.1185, 0.7933, 0.1185, 0.7932, 0.1185, 0.7932, 0.1189, 0.7933, 0.1189, 0.793, 0.1195, 0.7931, 0.1195, 0.7931, 0.1189, 0.793, 0.1189, 0.793, 0.1189, 0.7931, 0.1189, 0.7931, 0.1185, 0.793, 0.1185, 0.7792, 0.127, 0.7792, 0.1269, 0.7789, 0.1269, 0.7788, 0.127, 0.7788, 0.1281, 0.7787, 0.1282, 0.7787, 0.1285, 0.7788, 0.1285, 0.7792, 0.1261, 0.7792, 0.126, 0.7789, 0.126, 0.7789, 0.1261, 0.7816, 0.128, 0.7815, 0.128, 0.7815, 0.1282, 0.7816, 0.1282, 0.7931, 0.1199, 0.793, 0.1199, 0.793, 0.1201, 0.7931, 0.1202, 0.7788, 0.1262, 0.7789, 0.1263, 0.7792, 0.1263, 0.7792, 0.1262, 0.7919, 0.1284, 0.7921, 0.1284, 0.7921, 0.1281, 0.7919, 0.1282, 0.7883, 0.1282, 0.7881, 0.1282, 0.7881, 0.1285, 0.7883, 0.1285, 0.7792, 0.1272, 0.7792, 0.1271, 0.7788, 0.1271, 0.7789, 0.1272, 0.7792, 0.1281, 0.7792, 0.128, 0.7789, 0.128, 0.7789, 0.1281, 0.7789, 0.1278, 0.7788, 0.1279, 0.7792, 0.1279, 0.7792, 0.1278, 0.793, 0.1249, 0.7931, 0.125, 0.7931, 0.1246, 0.793, 0.1246, 0.7924, 0.1234, 0.7927, 0.1234, 0.7927, 0.1233, 0.7925, 0.1233, 0.7839, 0.1283, 0.7838, 0.1282, 0.7838, 0.1284, 0.7927, 0.1227, 0.7931, 0.1231, 0.7932, 0.123, 0.7928, 0.1226, 0.7839, 0.1283, 0.7839, 0.1281, 0.7838, 0.1282, 0.7852, 0.1286, 0.7851, 0.128, 0.785, 0.128, 0.785, 0.1286, 0.7927, 0.1215, 0.7925, 0.1215, 0.7926, 0.1228, 0.7927, 0.1227, 0.7839, 0.1283, 0.7841, 0.1282, 0.7839, 0.1281, 0.7924, 0.1281, 0.7924, 0.1286, 0.7926, 0.1286, 0.7926, 0.1281, 0.7935, 0.1189, 0.7933, 0.1189, 0.7933, 0.1199, 0.7935, 0.1199, 0.7839, 0.1283, 0.7841, 0.1283, 0.7841, 0.1282, 0.7922, 0.1211, 0.7925, 0.1206, 0.7925, 0.1205, 0.7921, 0.121, 0.7919, 0.1221, 0.792, 0.1221, 0.7921, 0.121, 0.792, 0.1209, 0.7839, 0.1283, 0.7839, 0.1284, 0.7841, 0.1283, 0.7921, 0.121, 0.7925, 0.1205, 0.7924, 0.1204, 0.792, 0.1209, 0.792, 0.1221, 0.7922, 0.1222, 0.7922, 0.1211, 0.7921, 0.121, 0.7839, 0.1283, 0.7838, 0.1284, 0.7839, 0.1284, 0.7926, 0.1228, 0.793, 0.1233, 0.7931, 0.1231, 0.7927, 0.1227, 0.7934, 0.1213, 0.7935, 0.1213, 0.7935, 0.1204, 0.7934, 0.1204, 0.793, 0.1204, 0.7929, 0.1204, 0.7925, 0.1215, 0.7927, 0.1215, 0.7935, 0.1177, 0.7933, 0.1177, 0.7933, 0.1189, 0.7935, 0.1189, 0.7923, 0.1232, 0.7924, 0.1232, 0.792, 0.1221, 0.7919, 0.1221, 0.7924, 0.1232, 0.7925, 0.1233, 0.7922, 0.1222, 0.792, 0.1221, 0.7934, 0.1225, 0.7935, 0.1225, 0.7935, 0.1213, 0.7934, 0.1213, 0.7932, 0.1204, 0.793, 0.1204, 0.7927, 0.1215, 0.7928, 0.1215, 0.7928, 0.1215, 0.7927, 0.1215, 0.7927, 0.1227, 0.7928, 0.1226, 0.9603, 0.3412, 0.9599, 0.3412, 0.9599, 0.3409, 0.9603, 0.3409, 0.9598, 0.3406, 0.9598, 0.3403, 0.9603, 0.3403, 0.9603, 0.3406, 0.9551, 0.3578, 0.9551, 0.3575, 0.9556, 0.3575, 0.9556, 0.3578, 0.9551, 0.3611, 0.9551, 0.3578, 0.9556, 0.3578, 0.9556, 0.3611, 0.9613, 0.348, 0.961, 0.348, 0.961, 0.3477, 0.9613, 0.3477, 0.9603, 0.3445, 0.9599, 0.3445, 0.9599, 0.3412, 0.9603, 0.3412, 0.9575, 0.3643, 0.9579, 0.3643, 0.9579, 0.3648, 0.9575, 0.3648, 0.9602, 0.3644, 0.9608, 0.3644, 0.9608, 0.3647, 0.9602, 0.3647, 0.9606, 0.3477, 0.9606, 0.348, 0.9603, 0.348, 0.9603, 0.3477, 0.9595, 0.3409, 0.9595, 0.3412, 0.9592, 0.3412, 0.9592, 0.3409, 0.9575, 0.3643, 0.9575, 0.3648, 0.9574, 0.3648, 0.9574, 0.3643, 0.9613, 0.3477, 0.961, 0.3477, 0.961, 0.3445, 0.9613, 0.3445, 0.941, 0.3493, 0.941, 0.3526, 0.9405, 0.3526, 0.9405, 0.3493, 0.9603, 0.3403, 0.9598, 0.3403, 0.9598, 0.3399, 0.9603, 0.3399, 0.9599, 0.3409, 0.9599, 0.3412, 0.9595, 0.3412, 0.9595, 0.3409, 0.961, 0.3477, 0.961, 0.348, 0.9606, 0.348, 0.9606, 0.3477, 0.9602, 0.364, 0.9608, 0.364, 0.9608, 0.3644, 0.9602, 0.3644, 0.9603, 0.348, 0.9606, 0.348, 0.9606, 0.3481, 0.9603, 0.3481, 0.9595, 0.3409, 0.9592, 0.3409, 0.9592, 0.3408, 0.9595, 0.3408, 0.9472, 0.3576, 0.9472, 0.357, 0.9473, 0.357, 0.9473, 0.3576, 0.9603, 0.3477, 0.9603, 0.348, 0.9599, 0.348, 0.9599, 0.3477, 0.9547, 0.3645, 0.9542, 0.3645, 0.9542, 0.3641, 0.9547, 0.3641, 0.9551, 0.3643, 0.9556, 0.3643, 0.9556, 0.3646, 0.9551, 0.3646, 0.9551, 0.3611, 0.9556, 0.3611, 0.9556, 0.3643, 0.9551, 0.3643, 0.9613, 0.3409, 0.9613, 0.3412, 0.961, 0.3412, 0.961, 0.3409, 0.9603, 0.3445, 0.9603, 0.3477, 0.9599, 0.3477, 0.9599, 0.3445, 0.9505, 0.3643, 0.9505, 0.3648, 0.9502, 0.3648, 0.9502, 0.3643, 0.9466, 0.3642, 0.9466, 0.3639, 0.9472, 0.3639, 0.9472, 0.3642, 0.9606, 0.3412, 0.9603, 0.3412, 0.9603, 0.3409, 0.9606, 0.3409, 0.9595, 0.348, 0.9592, 0.348, 0.9592, 0.3477, 0.9595, 0.3477, 0.9505, 0.3643, 0.9506, 0.3643, 0.9506, 0.3648, 0.9505, 0.3648, 0.9613, 0.3412, 0.9613, 0.3445, 0.961, 0.3445, 0.961, 0.3412, 0.941, 0.3558, 0.9405, 0.3558, 0.9405, 0.3526, 0.941, 0.3526, 0.9542, 0.3641, 0.9542, 0.3637, 0.9547, 0.3637, 0.9547, 0.3641, 0.9599, 0.348, 0.9595, 0.348, 0.9595, 0.3477, 0.9599, 0.3477, 0.961, 0.3412, 0.9606, 0.3412, 0.9606, 0.3409, 0.961, 0.3409, 0.9466, 0.3646, 0.9466, 0.3642, 0.9472, 0.3642, 0.9472, 0.3646, 0.9603, 0.3409, 0.9603, 0.3408, 0.9606, 0.3408, 0.9606, 0.3409, 0.9595, 0.348, 0.9595, 0.3481, 0.9592, 0.3481, 0.9592, 0.348, 0.9473, 0.357, 0.9472, 0.357, 0.9472, 0.3565, 0.9473, 0.3565, 0.9418, 0.4918, 0.9418, 0.4922, 0.9415, 0.492, 0.1449, 0.04954, 0.1452, 0.04971, 0.1449, 0.04987, 0.1522, 0.04407, 0.1524, 0.04407, 0.1524, 0.04436, 0.1522, 0.04436, 0.9418, 0.4918, 0.9415, 0.492, 0.9415, 0.4917, 0.1449, 0.04954, 0.1452, 0.04937, 0.1452, 0.04971, 0.1522, 0.04503, 0.1524, 0.04503, 0.1524, 0.04537, 0.1522, 0.04537, 0.9418, 0.4918, 0.9415, 0.4917, 0.9418, 0.4915, 0.1449, 0.04954, 0.1449, 0.0492, 0.1452, 0.04937, 0.149, 0.04231, 0.1488, 0.04231, 0.1488, 0.04202, 0.149, 0.04202, 0.9418, 0.4918, 0.9418, 0.4915, 0.9421, 0.4917, 0.1449, 0.04954, 0.1447, 0.04937, 0.1449, 0.0492, 0.149, 0.04202, 0.1488, 0.04202, 0.1488, 0.04173, 0.149, 0.04173, 0.9418, 0.4918, 0.9421, 0.4917, 0.9421, 0.492, 0.1449, 0.04954, 0.1447, 0.0497, 0.1447, 0.04937, 0.1524, 0.0447, 0.1522, 0.0447, 0.1522, 0.04436, 0.1524, 0.04436, 0.9418, 0.4918, 0.9421, 0.492, 0.9418, 0.4922, 0.1449, 0.04954, 0.1449, 0.04987, 0.1447, 0.0497, 0.1522, 0.04378, 0.1524, 0.04378, 0.1524, 0.04407, 0.1522, 0.04407, 0.9426, 0.4984, 0.9423, 0.4986, 0.9426, 0.4987, 0.1588, 0.03745, 0.1588, 0.03778, 0.1591, 0.03761, 0.1488, 0.04261, 0.1488, 0.0429, 0.149, 0.0429, 0.149, 0.04261, 0.9426, 0.4984, 0.9423, 0.4982, 0.9423, 0.4986, 0.1588, 0.03745, 0.1591, 0.03761, 0.1591, 0.03728, 0.1524, 0.04503, 0.1524, 0.0447, 0.1522, 0.0447, 0.1522, 0.04503, 0.9426, 0.4984, 0.9426, 0.498, 0.9423, 0.4982, 0.1588, 0.03745, 0.1591, 0.03728, 0.1588, 0.03711, 0.149, 0.04348, 0.149, 0.04319, 0.1488, 0.04319, 0.1488, 0.04348, 0.9426, 0.4984, 0.9429, 0.4982, 0.9426, 0.498, 0.1588, 0.03745, 0.1588, 0.03711, 0.1585, 0.03728, 0.149, 0.04319, 0.149, 0.0429, 0.1488, 0.0429, 0.1488, 0.04319, 0.9426, 0.4984, 0.9429, 0.4985, 0.9429, 0.4982, 0.1588, 0.03745, 0.1585, 0.03728, 0.1585, 0.03761, 0.1524, 0.04571, 0.1524, 0.04537, 0.1522, 0.04537, 0.1522, 0.04571, 0.9426, 0.4984, 0.9426, 0.4987, 0.9429, 0.4985, 0.1588, 0.03745, 0.1585, 0.03761, 0.1588, 0.03778, 0.1488, 0.04231, 0.1488, 0.04261, 0.149, 0.04261, 0.149, 0.04231, 0.9441, 0.3537, 0.9438, 0.3536, 0.9438, 0.3535, 0.9441, 0.3537, 0.9438, 0.3536, 0.9435, 0.3537, 0.9435, 0.3537, 0.9438, 0.3535, 0.9435, 0.3537, 0.9435, 0.3541, 0.9435, 0.3541, 0.9435, 0.3537, 0.9435, 0.3541, 0.9438, 0.3542, 0.9438, 0.3543, 0.9435, 0.3541, 0.9438, 0.3542, 0.9441, 0.3541, 0.9441, 0.3541, 0.9438, 0.3543, 0.9441, 0.3541, 0.9441, 0.3537, 0.9441, 0.3537, 0.9441, 0.3541, 0.954, 0.3463, 0.954, 0.3464, 0.9544, 0.3462, 0.9543, 0.3462, 0.9543, 0.3462, 0.9544, 0.3462, 0.9544, 0.3458, 0.9543, 0.3458, 0.9543, 0.3458, 0.9544, 0.3458, 0.954, 0.3456, 0.954, 0.3457, 0.954, 0.3457, 0.954, 0.3456, 0.9537, 0.3458, 0.9537, 0.3458, 0.9537, 0.3458, 0.9537, 0.3458, 0.9537, 0.3462, 0.9537, 0.3462, 0.9537, 0.3462, 0.9537, 0.3462, 0.954, 0.3464, 0.954, 0.3463, 0.523, 0.03947, 0.523, 0.04025, 0.5223, 0.04025, 0.5224, 0.03947, 0.5224, 0.03947, 0.5224, 0.03874, 0.523, 0.03874, 0.523, 0.03947, 0.9108, 0.5945, 0.911, 0.5946, 0.9112, 0.5947, 0.911, 0.5949, 0.9108, 0.5949, 0.9105, 0.5947, 0.9462, 0.341, 0.9464, 0.3412, 0.9467, 0.3412, 0.9469, 0.3429, 0.9462, 0.3429, 0.9462, 0.3436, 0.9454, 0.3436, 0.9454, 0.3402, 0.9464, 0.3408, 0.9462, 0.3444, 0.9463, 0.3453, 0.9462, 0.3454, 0.9464, 0.3456, 0.9454, 0.347, 0.9454, 0.3436, 0.9462, 0.3436, 0.9105, 0.5991, 0.9107, 0.599, 0.9109, 0.599, 0.9111, 0.5992, 0.9109, 0.5993, 0.9107, 0.5993])
me_plane.materials.append(mat_material_001)
me_plane.use_remesh_fix_poles = True
me_plane.use_remesh_preserve_attributes = False
me_plane.use_mirror_vertex_groups = False
me_plane.update()
me_plane_001 = bpy.data.meshes.new('Plane.001')
me_plane_001.from_pydata([(0.449, -1.035, 0.2357), (0.5861, -1.035, 0.2357), (0.449, -0.8002, 0.2357), (0.5861, -0.8002, 0.2357), (0.449, -0.8688, 0.07), (0.5861, -0.8688, 0.07), (0.449, -1.035, 0.001351), (0.5861, -1.035, 0.001351), (0.449, -1.2, 0.07), (0.5861, -1.2, 0.07), (0.449, -1.269, 0.2357), (0.5861, -1.269, 0.2357), (0.449, -1.2, 0.4015), (0.5861, -1.2, 0.4015), (0.449, -1.035, 0.4701), (0.5861, -1.035, 0.4701), (0.449, -0.8688, 0.4015), (0.5861, -0.8688, 0.4015), (0.5861, -0.8985, 0.09961), (0.5861, -0.8421, 0.2357), (0.5861, -1.035, 0.04323), (0.5861, -1.171, 0.09961), (0.5861, -1.227, 0.2357), (0.5861, -1.171, 0.3718), (0.5861, -1.035, 0.4282), (0.5861, -0.8985, 0.3718), (0.5861, -0.9387, 0.1398), (0.5861, -0.8989, 0.2357), (0.5861, -1.035, 0.1001), (0.5861, -1.13, 0.1398), (0.5861, -1.17, 0.2357), (0.5861, -1.13, 0.3316), (0.5861, -1.035, 0.3714), (0.5861, -0.9387, 0.3316)], [], [(0, 2, 4), (1, 26, 27), (2, 3, 5, 4), (0, 4, 6), (1, 28, 26), (4, 5, 7, 6), (0, 6, 8), (1, 29, 28), (6, 7, 9, 8), (0, 8, 10), (1, 30, 29), (8, 9, 11, 10), (0, 10, 12), (1, 31, 30), (10, 11, 13, 12), (0, 12, 14), (1, 32, 31), (12, 13, 15, 14), (0, 14, 16), (1, 33, 32), (14, 15, 17, 16), (0, 16, 2), (1, 27, 33), (16, 17, 3, 2), (19, 18, 5, 3), (18, 20, 7, 5), (20, 21, 9, 7), (21, 22, 11, 9), (22, 23, 13, 11), (23, 24, 15, 13), (24, 25, 17, 15), (25, 19, 3, 17), (27, 26, 18, 19), (26, 28, 20, 18), (28, 29, 21, 20), (29, 30, 22, 21), (30, 31, 23, 22), (31, 32, 24, 23), (32, 33, 25, 24), (33, 27, 19, 25)])
_uv = me_plane_001.uv_layers.new(name='UVMap')
_uv.uv.foreach_set('vector', [0.1187, 0.05363, 0.1182, 0.05473, 0.1176, 0.05409, 0.951, 0.3578, 0.9512, 0.3584, 0.9507, 0.3584, 0.1236, 0.0516, 0.1243, 0.0516, 0.1243, 0.05244, 0.1236, 0.05244, 0.1187, 0.05363, 0.1176, 0.05409, 0.1176, 0.05318, 0.951, 0.3578, 0.9516, 0.358, 0.9512, 0.3584, 0.1195, 0.0564, 0.1188, 0.0564, 0.1188, 0.05556, 0.1195, 0.05556, 0.1187, 0.05363, 0.1176, 0.05318, 0.1182, 0.05254, 0.951, 0.3578, 0.9516, 0.3575, 0.9516, 0.358, 0.1195, 0.05556, 0.1188, 0.05556, 0.1188, 0.05473, 0.1195, 0.05473, 0.1187, 0.05363, 0.1182, 0.05254, 0.1191, 0.05254, 0.951, 0.3578, 0.9512, 0.3571, 0.9516, 0.3575, 0.1085, 0.05766, 0.1078, 0.05766, 0.1078, 0.05684, 0.1085, 0.05684, 0.1187, 0.05363, 0.1191, 0.05254, 0.1198, 0.05318, 0.951, 0.3578, 0.9507, 0.3571, 0.9512, 0.3571, 0.1085, 0.05684, 0.1078, 0.05684, 0.1078, 0.05599, 0.1085, 0.05599, 0.1187, 0.05363, 0.1198, 0.05318, 0.1198, 0.05409, 0.951, 0.3578, 0.9504, 0.3575, 0.9507, 0.3571, 0.1243, 0.04127, 0.1236, 0.04127, 0.1236, 0.04043, 0.1243, 0.04043, 0.1187, 0.05363, 0.1198, 0.05409, 0.1191, 0.05473, 0.951, 0.3578, 0.9504, 0.358, 0.9504, 0.3575, 0.1243, 0.04043, 0.1236, 0.04043, 0.1236, 0.0396, 0.1243, 0.0396, 0.1187, 0.05363, 0.1191, 0.05473, 0.1182, 0.05473, 0.951, 0.3578, 0.9507, 0.3584, 0.9504, 0.358, 0.1236, 0.05076, 0.1243, 0.05076, 0.1243, 0.0516, 0.1236, 0.0516, 0.1072, 0.05387, 0.108, 0.05387, 0.1081, 0.05406, 0.1071, 0.05406, 0.108, 0.05387, 0.1085, 0.05334, 0.1087, 0.05342, 0.1081, 0.05406, 0.1085, 0.05334, 0.1085, 0.0526, 0.1087, 0.05252, 0.1087, 0.05342, 0.1085, 0.0526, 0.108, 0.05207, 0.1081, 0.05188, 0.1087, 0.05252, 0.108, 0.05207, 0.1072, 0.05207, 0.1071, 0.05188, 0.1081, 0.05188, 0.1072, 0.05207, 0.1067, 0.0526, 0.1065, 0.05252, 0.1071, 0.05188, 0.1067, 0.0526, 0.1067, 0.05334, 0.1065, 0.05342, 0.1065, 0.05252, 0.1067, 0.05334, 0.1072, 0.05387, 0.1071, 0.05406, 0.1065, 0.05342, 0.9394, 0.5087, 0.9399, 0.5087, 0.94, 0.5089, 0.9393, 0.5089, 0.9399, 0.5087, 0.9403, 0.5083, 0.9405, 0.5084, 0.94, 0.5089, 0.9403, 0.5083, 0.9403, 0.5078, 0.9405, 0.5077, 0.9405, 0.5084, 0.9403, 0.5078, 0.9399, 0.5074, 0.94, 0.5072, 0.9405, 0.5077, 0.9399, 0.5074, 0.9394, 0.5074, 0.9393, 0.5072, 0.94, 0.5072, 0.9394, 0.5074, 0.939, 0.5078, 0.9387, 0.5077, 0.9393, 0.5072, 0.939, 0.5078, 0.939, 0.5083, 0.9387, 0.5084, 0.9387, 0.5077, 0.939, 0.5083, 0.9394, 0.5087, 0.9393, 0.5089, 0.9387, 0.5084])
me_plane_001.materials.append(mat_material_001)
me_plane_001.use_remesh_fix_poles = True
me_plane_001.use_remesh_preserve_attributes = False
me_plane_001.use_mirror_vertex_groups = False
me_plane_001.update()
me_plane_002 = bpy.data.meshes.new('Plane.002')
me_plane_002.from_pydata([(-0.449, -1.035, 0.2357), (-0.5861, -1.035, 0.2357), (-0.449, -0.8002, 0.2357), (-0.5861, -0.8002, 0.2357), (-0.449, -0.8688, 0.07), (-0.5861, -0.8688, 0.07), (-0.449, -1.035, 0.001351), (-0.5861, -1.035, 0.001351), (-0.449, -1.2, 0.07), (-0.5861, -1.2, 0.07), (-0.449, -1.269, 0.2357), (-0.5861, -1.269, 0.2357), (-0.449, -1.2, 0.4015), (-0.5861, -1.2, 0.4015), (-0.449, -1.035, 0.4701), (-0.5861, -1.035, 0.4701), (-0.449, -0.8688, 0.4015), (-0.5861, -0.8688, 0.4015), (-0.5861, -0.8985, 0.09961), (-0.5861, -0.8421, 0.2357), (-0.5861, -1.035, 0.04323), (-0.5861, -1.171, 0.09961), (-0.5861, -1.227, 0.2357), (-0.5861, -1.171, 0.3718), (-0.5861, -1.035, 0.4282), (-0.5861, -0.8985, 0.3718), (-0.5861, -0.9387, 0.1398), (-0.5861, -0.8989, 0.2357), (-0.5861, -1.035, 0.1001), (-0.5861, -1.13, 0.1398), (-0.5861, -1.17, 0.2357), (-0.5861, -1.13, 0.3316), (-0.5861, -1.035, 0.3714), (-0.5861, -0.9387, 0.3316)], [], [(0, 4, 2), (1, 27, 26), (2, 4, 5, 3), (0, 6, 4), (1, 26, 28), (4, 6, 7, 5), (0, 8, 6), (1, 28, 29), (6, 8, 9, 7), (0, 10, 8), (1, 29, 30), (8, 10, 11, 9), (0, 12, 10), (1, 30, 31), (10, 12, 13, 11), (0, 14, 12), (1, 31, 32), (12, 14, 15, 13), (0, 16, 14), (1, 32, 33), (14, 16, 17, 15), (0, 2, 16), (1, 33, 27), (16, 2, 3, 17), (19, 3, 5, 18), (18, 5, 7, 20), (20, 7, 9, 21), (21, 9, 11, 22), (22, 11, 13, 23), (23, 13, 15, 24), (24, 15, 17, 25), (25, 17, 3, 19), (27, 19, 18, 26), (26, 18, 20, 28), (28, 20, 21, 29), (29, 21, 22, 30), (30, 22, 23, 31), (31, 23, 24, 32), (32, 24, 25, 33), (33, 25, 19, 27)])
_uv = me_plane_002.uv_layers.new(name='UVMap')
_uv.uv.foreach_set('vector', [0.1117, 0.05512, 0.1122, 0.05403, 0.1113, 0.05403, 0.9454, 0.3516, 0.9451, 0.351, 0.9447, 0.3514, 0.1155, 0.0569, 0.1155, 0.05605, 0.1148, 0.05605, 0.1148, 0.0569, 0.1117, 0.05512, 0.1128, 0.05467, 0.1122, 0.05403, 0.9454, 0.3516, 0.9447, 0.3514, 0.9447, 0.3519, 0.1208, 0.05685, 0.1208, 0.05601, 0.1201, 0.05601, 0.1201, 0.05685, 0.1117, 0.05512, 0.1128, 0.05557, 0.1128, 0.05467, 0.9454, 0.3516, 0.9447, 0.3519, 0.9451, 0.3523, 0.1208, 0.05601, 0.1208, 0.05518, 0.1201, 0.05518, 0.1201, 0.05601, 0.1117, 0.05512, 0.1122, 0.05622, 0.1128, 0.05557, 0.9454, 0.3516, 0.9451, 0.3523, 0.9456, 0.3523, 0.1244, 0.05741, 0.1244, 0.05657, 0.1237, 0.05657, 0.1237, 0.05741, 0.1117, 0.05512, 0.1113, 0.05622, 0.1122, 0.05622, 0.9454, 0.3516, 0.9456, 0.3523, 0.946, 0.3519, 0.1244, 0.05657, 0.1244, 0.05574, 0.1237, 0.05574, 0.1237, 0.05657, 0.1117, 0.05512, 0.1106, 0.05557, 0.1113, 0.05622, 0.9454, 0.3516, 0.946, 0.3519, 0.946, 0.3514, 0.1188, 0.0564, 0.1188, 0.05556, 0.1181, 0.05556, 0.1181, 0.0564, 0.1117, 0.05512, 0.1106, 0.05467, 0.1106, 0.05557, 0.9454, 0.3516, 0.946, 0.3514, 0.9456, 0.351, 0.1188, 0.05556, 0.1188, 0.05473, 0.1181, 0.05473, 0.1181, 0.05556, 0.1117, 0.05512, 0.1113, 0.05403, 0.1106, 0.05467, 0.9454, 0.3516, 0.9456, 0.351, 0.9451, 0.351, 0.1155, 0.05772, 0.1155, 0.0569, 0.1148, 0.0569, 0.1148, 0.05772, 0.1156, 0.05213, 0.1155, 0.05194, 0.1148, 0.05258, 0.115, 0.05266, 0.115, 0.05266, 0.1148, 0.05258, 0.1148, 0.05348, 0.115, 0.0534, 0.115, 0.0534, 0.1148, 0.05348, 0.1155, 0.05412, 0.1156, 0.05393, 0.1156, 0.05393, 0.1155, 0.05412, 0.1164, 0.05412, 0.1163, 0.05393, 0.1163, 0.05393, 0.1164, 0.05412, 0.117, 0.05348, 0.1168, 0.0534, 0.1168, 0.0534, 0.117, 0.05348, 0.117, 0.05258, 0.1168, 0.05266, 0.1168, 0.05266, 0.117, 0.05258, 0.1164, 0.05194, 0.1163, 0.05213, 0.1163, 0.05213, 0.1164, 0.05194, 0.1155, 0.05194, 0.1156, 0.05213, 0.9477, 0.5075, 0.9476, 0.5072, 0.9471, 0.5077, 0.9473, 0.5078, 0.9473, 0.5078, 0.9471, 0.5077, 0.9471, 0.5085, 0.9473, 0.5084, 0.9473, 0.5084, 0.9471, 0.5085, 0.9476, 0.509, 0.9477, 0.5087, 0.9477, 0.5087, 0.9476, 0.509, 0.9483, 0.509, 0.9482, 0.5087, 0.9482, 0.5087, 0.9483, 0.509, 0.9489, 0.5085, 0.9486, 0.5084, 0.9486, 0.5084, 0.9489, 0.5085, 0.9489, 0.5077, 0.9486, 0.5078, 0.9486, 0.5078, 0.9489, 0.5077, 0.9483, 0.5072, 0.9482, 0.5075, 0.9482, 0.5075, 0.9483, 0.5072, 0.9476, 0.5072, 0.9477, 0.5075])
me_plane_002.materials.append(mat_material_001)
me_plane_002.use_remesh_fix_poles = True
me_plane_002.use_remesh_preserve_attributes = False
me_plane_002.use_mirror_vertex_groups = False
me_plane_002.update()
me_plane_003 = bpy.data.meshes.new('Plane.003')
me_plane_003.from_pydata([(0.449, 0.7489, 0.2694), (0.6071, 0.7489, 0.2694), (0.449, 1.019, 0.2694), (0.6071, 1.019, 0.2694), (0.449, 0.9401, 0.07828), (0.6071, 0.9401, 0.07828), (0.449, 0.7489, -0.0008857), (0.6071, 0.7489, -0.0008857), (0.449, 0.5578, 0.07828), (0.6071, 0.5578, 0.07828), (0.449, 0.4787, 0.2694), (0.6071, 0.4787, 0.2694), (0.449, 0.5578, 0.4605), (0.6071, 0.5578, 0.4605), (0.449, 0.7489, 0.5397), (0.6071, 0.7489, 0.5397), (0.449, 0.9401, 0.4605), (0.6071, 0.9401, 0.4605), (0.6071, 0.9059, 0.1124), (0.6071, 0.9709, 0.2694), (0.6071, 0.7489, 0.04741), (0.6071, 0.592, 0.1124), (0.6071, 0.5269, 0.2694), (0.6071, 0.592, 0.4264), (0.6071, 0.7489, 0.4914), (0.6071, 0.9059, 0.4264), (0.6071, 0.8595, 0.1588), (0.6071, 0.9054, 0.2694), (0.6071, 0.7489, 0.113), (0.6071, 0.6383, 0.1588), (0.6071, 0.5925, 0.2694), (0.6071, 0.6383, 0.38), (0.6071, 0.7489, 0.4258), (0.6071, 0.8595, 0.38)], [], [(0, 2, 4), (1, 26, 27), (2, 3, 5, 4), (0, 4, 6), (1, 28, 26), (4, 5, 7, 6), (0, 6, 8), (1, 29, 28), (6, 7, 9, 8), (0, 8, 10), (1, 30, 29), (8, 9, 11, 10), (0, 10, 12), (1, 31, 30), (10, 11, 13, 12), (0, 12, 14), (1, 32, 31), (12, 13, 15, 14), (0, 14, 16), (1, 33, 32), (14, 15, 17, 16), (0, 16, 2), (1, 27, 33), (16, 17, 3, 2), (19, 18, 5, 3), (18, 20, 7, 5), (20, 21, 9, 7), (21, 22, 11, 9), (22, 23, 13, 11), (23, 24, 15, 13), (24, 25, 17, 15), (25, 19, 3, 17), (27, 26, 18, 19), (26, 28, 20, 18), (28, 29, 21, 20), (29, 30, 22, 21), (30, 31, 23, 22), (31, 32, 24, 23), (32, 33, 25, 24), (33, 27, 19, 25)])
_uv = me_plane_003.uv_layers.new(name='UVMap')
_uv.uv.foreach_set('vector', [0.12, 0.04086, 0.1195, 0.04212, 0.1187, 0.04138, 0.9483, 0.3474, 0.9486, 0.3481, 0.948, 0.3481, 0.1095, 0.05518, 0.1087, 0.05518, 0.1087, 0.05422, 0.1095, 0.05422, 0.12, 0.04086, 0.1187, 0.04138, 0.1187, 0.04034, 0.9483, 0.3474, 0.949, 0.3477, 0.9486, 0.3481, 0.1086, 0.05599, 0.1078, 0.05599, 0.1078, 0.05503, 0.1086, 0.05503, 0.12, 0.04086, 0.1187, 0.04034, 0.1195, 0.0396, 0.9483, 0.3474, 0.949, 0.3471, 0.949, 0.3477, 0.1086, 0.05503, 0.1078, 0.05503, 0.1078, 0.05406, 0.1086, 0.05406, 0.12, 0.04086, 0.1195, 0.0396, 0.1205, 0.0396, 0.9483, 0.3474, 0.9486, 0.3466, 0.949, 0.3471, 0.114, 0.05652, 0.1132, 0.05652, 0.1132, 0.05558, 0.114, 0.05558, 0.12, 0.04086, 0.1205, 0.0396, 0.1213, 0.04034, 0.9483, 0.3474, 0.948, 0.3466, 0.9486, 0.3466, 0.114, 0.05558, 0.1132, 0.05558, 0.1132, 0.0546, 0.114, 0.0546, 0.12, 0.04086, 0.1213, 0.04034, 0.1213, 0.04138, 0.9483, 0.3474, 0.9475, 0.3471, 0.948, 0.3466, 0.123, 0.04153, 0.1222, 0.04153, 0.1222, 0.04056, 0.123, 0.04056, 0.12, 0.04086, 0.1213, 0.04138, 0.1205, 0.04212, 0.9483, 0.3474, 0.9475, 0.3477, 0.9475, 0.3471, 0.123, 0.04056, 0.1222, 0.04056, 0.1222, 0.0396, 0.123, 0.0396, 0.12, 0.04086, 0.1205, 0.04212, 0.1195, 0.04212, 0.9483, 0.3474, 0.948, 0.3481, 0.9475, 0.3477, 0.1095, 0.05615, 0.1087, 0.05615, 0.1087, 0.05518, 0.1095, 0.05518, 0.1184, 0.0498, 0.1193, 0.0498, 0.1193, 0.05002, 0.1183, 0.05002, 0.1193, 0.0498, 0.1199, 0.04919, 0.1201, 0.04928, 0.1193, 0.05002, 0.1199, 0.04919, 0.1199, 0.04833, 0.1201, 0.04824, 0.1201, 0.04928, 0.1199, 0.04833, 0.1193, 0.04773, 0.1193, 0.0475, 0.1201, 0.04824, 0.1193, 0.04773, 0.1184, 0.04773, 0.1183, 0.0475, 0.1193, 0.0475, 0.1184, 0.04773, 0.1178, 0.04833, 0.1176, 0.04824, 0.1183, 0.0475, 0.1178, 0.04833, 0.1178, 0.04919, 0.1176, 0.04928, 0.1176, 0.04824, 0.1178, 0.04919, 0.1184, 0.0498, 0.1183, 0.05002, 0.1176, 0.04928, 0.9506, 0.5046, 0.9512, 0.5046, 0.9513, 0.5049, 0.9504, 0.5049, 0.9512, 0.5046, 0.9516, 0.5041, 0.9519, 0.5043, 0.9513, 0.5049, 0.9516, 0.5041, 0.9516, 0.5035, 0.9519, 0.5034, 0.9519, 0.5043, 0.9516, 0.5035, 0.9512, 0.5031, 0.9513, 0.5028, 0.9519, 0.5034, 0.9512, 0.5031, 0.9506, 0.5031, 0.9504, 0.5028, 0.9513, 0.5028, 0.9506, 0.5031, 0.9501, 0.5035, 0.9498, 0.5034, 0.9504, 0.5028, 0.9501, 0.5035, 0.9501, 0.5041, 0.9498, 0.5043, 0.9498, 0.5034, 0.9501, 0.5041, 0.9506, 0.5046, 0.9504, 0.5049, 0.9498, 0.5043])
me_plane_003.materials.append(mat_material_001)
me_plane_003.use_remesh_fix_poles = True
me_plane_003.use_remesh_preserve_attributes = False
me_plane_003.use_mirror_vertex_groups = False
me_plane_003.update()
me_plane_004 = bpy.data.meshes.new('Plane.004')
me_plane_004.from_pydata([(-0.449, 0.7489, 0.2694), (-0.6071, 0.7489, 0.2694), (-0.449, 1.019, 0.2694), (-0.6071, 1.019, 0.2694), (-0.449, 0.9401, 0.07828), (-0.6071, 0.9401, 0.07828), (-0.449, 0.7489, -0.0008857), (-0.6071, 0.7489, -0.0008857), (-0.449, 0.5578, 0.07828), (-0.6071, 0.5578, 0.07828), (-0.449, 0.4787, 0.2694), (-0.6071, 0.4787, 0.2694), (-0.449, 0.5578, 0.4605), (-0.6071, 0.5578, 0.4605), (-0.449, 0.7489, 0.5397), (-0.6071, 0.7489, 0.5397), (-0.449, 0.9401, 0.4605), (-0.6071, 0.9401, 0.4605), (-0.6071, 0.9059, 0.1124), (-0.6071, 0.9709, 0.2694), (-0.6071, 0.7489, 0.04741), (-0.6071, 0.592, 0.1124), (-0.6071, 0.5269, 0.2694), (-0.6071, 0.592, 0.4264), (-0.6071, 0.7489, 0.4914), (-0.6071, 0.9059, 0.4264), (-0.6071, 0.8595, 0.1588), (-0.6071, 0.9054, 0.2694), (-0.6071, 0.7489, 0.113), (-0.6071, 0.6383, 0.1588), (-0.6071, 0.5925, 0.2694), (-0.6071, 0.6383, 0.38), (-0.6071, 0.7489, 0.4258), (-0.6071, 0.8595, 0.38)], [], [(0, 4, 2), (1, 27, 26), (2, 4, 5, 3), (0, 6, 4), (1, 26, 28), (4, 6, 7, 5), (0, 8, 6), (1, 28, 29), (6, 8, 9, 7), (0, 10, 8), (1, 29, 30), (8, 10, 11, 9), (0, 12, 10), (1, 30, 31), (10, 12, 13, 11), (0, 14, 12), (1, 31, 32), (12, 14, 15, 13), (0, 16, 14), (1, 32, 33), (14, 16, 17, 15), (0, 2, 16), (1, 33, 27), (16, 2, 3, 17), (19, 3, 5, 18), (18, 5, 7, 20), (20, 7, 9, 21), (21, 9, 11, 22), (22, 11, 13, 23), (23, 13, 15, 24), (24, 15, 17, 25), (25, 17, 3, 19), (27, 19, 18, 26), (26, 18, 20, 28), (28, 20, 21, 29), (29, 21, 22, 30), (30, 22, 23, 31), (31, 23, 24, 32), (32, 24, 25, 33), (33, 25, 19, 27)])
_uv = me_plane_004.uv_layers.new(name='UVMap')
_uv.uv.foreach_set('vector', [0.1119, 0.05277, 0.1106, 0.05329, 0.1114, 0.05403, 0.9483, 0.3499, 0.9486, 0.3492, 0.948, 0.3492, 0.1148, 0.05558, 0.1148, 0.0546, 0.114, 0.0546, 0.114, 0.05558, 0.1119, 0.05277, 0.1106, 0.05225, 0.1106, 0.05329, 0.9483, 0.3499, 0.948, 0.3492, 0.9475, 0.3496, 0.1164, 0.05605, 0.1164, 0.05509, 0.1156, 0.05509, 0.1156, 0.05605, 0.1119, 0.05277, 0.1114, 0.05151, 0.1106, 0.05225, 0.9483, 0.3499, 0.9475, 0.3496, 0.9475, 0.3502, 0.1164, 0.05509, 0.1164, 0.05412, 0.1156, 0.05412, 0.1156, 0.05509, 0.1119, 0.05277, 0.1124, 0.05151, 0.1114, 0.05151, 0.9483, 0.3499, 0.9475, 0.3502, 0.948, 0.3506, 0.1103, 0.05615, 0.1103, 0.05518, 0.1095, 0.05518, 0.1095, 0.05615, 0.1119, 0.05277, 0.1132, 0.05225, 0.1124, 0.05151, 0.9483, 0.3499, 0.948, 0.3506, 0.9486, 0.3506, 0.1103, 0.05518, 0.1103, 0.05422, 0.1095, 0.05422, 0.1095, 0.05518, 0.1119, 0.05277, 0.1132, 0.05329, 0.1132, 0.05225, 0.9483, 0.3499, 0.9486, 0.3506, 0.949, 0.3502, 0.1156, 0.05605, 0.1156, 0.05509, 0.1148, 0.05509, 0.1148, 0.05605, 0.1119, 0.05277, 0.1124, 0.05403, 0.1132, 0.05329, 0.9483, 0.3499, 0.949, 0.3502, 0.949, 0.3496, 0.1156, 0.05509, 0.1156, 0.05412, 0.1148, 0.05412, 0.1148, 0.05509, 0.1119, 0.05277, 0.1114, 0.05403, 0.1124, 0.05403, 0.9483, 0.3499, 0.949, 0.3496, 0.9486, 0.3492, 0.1148, 0.05652, 0.1148, 0.05558, 0.114, 0.05558, 0.114, 0.05652, 0.1193, 0.05025, 0.1193, 0.05002, 0.1183, 0.05002, 0.1184, 0.05025, 0.1184, 0.05025, 0.1183, 0.05002, 0.1176, 0.05076, 0.1178, 0.05085, 0.1178, 0.05085, 0.1176, 0.05076, 0.1176, 0.0518, 0.1178, 0.05171, 0.1178, 0.05171, 0.1176, 0.0518, 0.1183, 0.05254, 0.1184, 0.05232, 0.1184, 0.05232, 0.1183, 0.05254, 0.1193, 0.05254, 0.1193, 0.05232, 0.1193, 0.05232, 0.1193, 0.05254, 0.1201, 0.0518, 0.1199, 0.05171, 0.1199, 0.05171, 0.1201, 0.0518, 0.1201, 0.05076, 0.1199, 0.05085, 0.1199, 0.05085, 0.1201, 0.05076, 0.1193, 0.05002, 0.1193, 0.05025, 0.9512, 0.5056, 0.9513, 0.5053, 0.9504, 0.5053, 0.9506, 0.5056, 0.9506, 0.5056, 0.9504, 0.5053, 0.9498, 0.5059, 0.9501, 0.5061, 0.9501, 0.5061, 0.9498, 0.5059, 0.9498, 0.5068, 0.9501, 0.5067, 0.9501, 0.5067, 0.9498, 0.5068, 0.9504, 0.5074, 0.9506, 0.5071, 0.9506, 0.5071, 0.9504, 0.5074, 0.9513, 0.5074, 0.9512, 0.5071, 0.9512, 0.5071, 0.9513, 0.5074, 0.9519, 0.5068, 0.9516, 0.5067, 0.9516, 0.5067, 0.9519, 0.5068, 0.9519, 0.5059, 0.9516, 0.5061, 0.9516, 0.5061, 0.9519, 0.5059, 0.9513, 0.5053, 0.9512, 0.5056])
me_plane_004.materials.append(mat_material_001)
me_plane_004.use_remesh_fix_poles = True
me_plane_004.use_remesh_preserve_attributes = False
me_plane_004.use_mirror_vertex_groups = False
me_plane_004.update()

# ---- objects
ob_hotrod_red = bpy.data.objects.new('HotRod_Red', me_plane)
ob_wheel_fl = bpy.data.objects.new('Wheel_FL', me_plane_001)
ob_wheel_fr = bpy.data.objects.new('Wheel_FR', me_plane_002)
ob_wheel_rl = bpy.data.objects.new('Wheel_RL', me_plane_003)
ob_wheel_rr = bpy.data.objects.new('Wheel_RR', me_plane_004)

# ---- transforms, parenting, visibility, modifiers, constraints
ob_hotrod_red.location = (0.0, 0.0, 0.0)
ob_hotrod_red.lineart.crease_threshold = 0.0
ob_wheel_fl.parent = ob_hotrod_red
ob_wheel_fl.location = (0.0, 0.0, 0.0)
ob_wheel_fl.lineart.crease_threshold = 0.0
ob_wheel_fr.parent = ob_hotrod_red
ob_wheel_fr.location = (0.0, 0.0, 0.0)
ob_wheel_fr.lineart.crease_threshold = 0.0
ob_wheel_rl.parent = ob_hotrod_red
ob_wheel_rl.location = (0.0, 0.0, 0.0)
ob_wheel_rl.lineart.crease_threshold = 0.0
ob_wheel_rr.parent = ob_hotrod_red
ob_wheel_rr.location = (0.0, 0.0, 0.0)
ob_wheel_rr.lineart.crease_threshold = 0.0

# ---- collection membership
col_collection.objects.link(ob_hotrod_red)
col_collection.objects.link(ob_wheel_fl)
col_collection.objects.link(ob_wheel_fr)
col_collection.objects.link(ob_wheel_rl)
col_collection.objects.link(ob_wheel_rr)

# ---- scene / render settings (as saved in the file)
scene.frame_start = 1; scene.frame_end = 250; scene.frame_set(6)
scene.render.engine = 'BLENDER_EEVEE_NEXT'
scene.cycles.use_denoising = False
scene.cycles.samples = 128
scene.cycles.sampling_pattern = 'TABULATED_SOBOL'
scene.cycles.use_adaptive_sampling = False
scene.cycles.use_light_tree = False
scene.view_settings.view_transform = 'Filmic'
bpy.context.view_layer.update()

# ---- added for rendering (the .blend has no active camera and no usable light): camera, sun
cam_auto = bpy.data.cameras.new('AutoCamera')
cam_auto.lens = 50.0
cam_auto.sensor_width = 36.0
cam_auto.clip_end = 1000.0
ob_auto_camera = bpy.data.objects.new('AutoCamera', cam_auto)
scene.collection.objects.link(ob_auto_camera)
ob_auto_camera.location = (2.59906, -3.26577, 2.5479)
ob_auto_camera.rotation_euler = (1.09748, -7.21219e-08, 0.694738)
scene.camera = ob_auto_camera
light_auto_sun = bpy.data.lights.new('AutoSun', 'SUN')
light_auto_sun.energy = 3.0
light_auto_sun.angle = 0.0523599
ob_auto_sun = bpy.data.objects.new('AutoSun', light_auto_sun)
scene.collection.objects.link(ob_auto_sun)
ob_auto_sun.rotation_euler = (0.872665, 0.174533, 0.523599)
bpy.context.view_layer.update()
